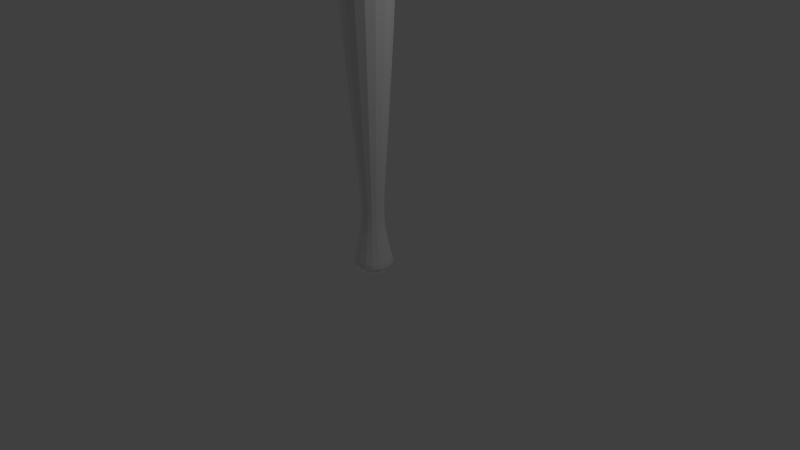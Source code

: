 # Source: BaseballBat.blend  (saved by Blender 2.73.0; exported with 4.5.12 LTS)
import bpy
from mathutils import Matrix  # noqa: F401  (used for matrix-valued properties, if any)

bpy.ops.wm.read_factory_settings(use_empty=True)
scene = bpy.context.scene
scene.name = 'Scene'

# ---- collections
col_collection_1 = bpy.data.collections.new('Collection 1'); scene.collection.children.link(col_collection_1)

# ---- materials (node trees are filled in below, after node groups)
mat_material = bpy.data.materials.new('Material')
mat_material.alpha_threshold = 0.0
mat_material.use_transparent_shadow = False
mat_material.roughness = 0.5
mat_material.line_color = (0.0, 0.0, 0.0, 1.0)

# ---- material node trees

# ---- world
world_world = bpy.data.worlds.new('World'); scene.world = world_world
world_world.color = (0.05088, 0.05088, 0.05088)
world_world.use_sun_shadow = False
world_world.sun_shadow_jitter_overblur = 0.0
world_world.cycles.sampling_method = 'MANUAL'
world_world.cycles.sample_map_resolution = 256

# ---- cameras
cam_camera = bpy.data.cameras.new('Camera')
cam_camera.clip_end = 100.0
cam_camera.lens = 35.0
cam_camera.sensor_width = 32.0
cam_camera.sensor_height = 18.0
cam_camera.ortho_scale = 7.314
cam_camera.dof.focus_distance = 0.0
cam_camera.dof.aperture_fstop = 128.0

# ---- lights
light_lamp_003 = bpy.data.lights.new('Lamp.003', 'POINT')
light_lamp_003.transmission_factor = 0.0
light_lamp_003.cutoff_distance = 30.0
light_lamp_003.energy = 100.0
light_lamp_003.shadow_buffer_clip_start = 1.001
light_lamp_003.shadow_soft_size = 0.1
light_lamp_003.shadow_maximum_resolution = 0.006
light_lamp_003.use_absolute_resolution = True
light_lamp_003.cycles.use_multiple_importance_sampling = False
light_lamp_002 = bpy.data.lights.new('Lamp.002', 'POINT')
light_lamp_002.transmission_factor = 0.0
light_lamp_002.cutoff_distance = 30.0
light_lamp_002.energy = 100.0
light_lamp_002.shadow_buffer_clip_start = 1.001
light_lamp_002.shadow_soft_size = 0.1
light_lamp_002.shadow_maximum_resolution = 0.006
light_lamp_002.use_absolute_resolution = True
light_lamp_002.cycles.use_multiple_importance_sampling = False
light_lamp_001 = bpy.data.lights.new('Lamp.001', 'POINT')
light_lamp_001.transmission_factor = 0.0
light_lamp_001.cutoff_distance = 30.0
light_lamp_001.energy = 100.0
light_lamp_001.shadow_buffer_clip_start = 1.001
light_lamp_001.shadow_soft_size = 0.1
light_lamp_001.shadow_maximum_resolution = 0.006
light_lamp_001.use_absolute_resolution = True
light_lamp_001.cycles.use_multiple_importance_sampling = False
light_lamp = bpy.data.lights.new('Lamp', 'POINT')
light_lamp.transmission_factor = 0.0
light_lamp.cutoff_distance = 30.0
light_lamp.energy = 100.0
light_lamp.shadow_buffer_clip_start = 1.001
light_lamp.shadow_soft_size = 0.1
light_lamp.shadow_maximum_resolution = 0.006
light_lamp.use_absolute_resolution = True
light_lamp.cycles.use_multiple_importance_sampling = False

# ---- meshes
me_cube = bpy.data.meshes.new('Cube')
me_cube.from_pydata([(-1.164e-08, 4.47e-08, -0.6496), (0.2359, -1.118e-08, -0.6272), (-4.843e-08, -0.2359, -0.6272), (-0.2359, 8.196e-08, -0.6272), (2.235e-08, 0.2359, -0.6272), (0.218, 0.218, -0.6062), (0.218, -0.218, -0.6062), (-0.218, -0.218, -0.6062), (-0.218, 0.218, -0.6062), (-0.4597, 5.588e-09, 0.3895), (-0.4878, 7.451e-09, 0.2176), (-0.4291, -0.1839, 0.3895), (-0.4325, 3.725e-09, 0.5673), (-0.4291, 0.1839, 0.3895), (-0.4553, 0.1951, 0.2176), (-0.4553, -0.1951, 0.2176), (-0.4037, -0.173, 0.5673), (-0.4037, 0.173, 0.5673), (0.5622, -2.244e-07, -0.3043), (0.5242, 0.224, -0.302), (0.5506, -2.868e-07, -0.134), (0.5242, -0.224, -0.302), (0.5283, -1.527e-07, -0.4496), (0.4909, 0.208, -0.4404), (0.5139, 0.2202, -0.134), (0.5139, -0.2202, -0.134), (0.4909, -0.208, -0.4404), (-1.874e-07, -0.5622, -0.3043), (0.224, -0.5242, -0.302), (-2.272e-07, -0.5506, -0.134), (-0.224, -0.5242, -0.302), (-1.416e-07, -0.5283, -0.4496), (0.208, -0.4909, -0.4404), (0.2202, -0.5139, -0.134), (-0.2202, -0.5139, -0.134), (-0.208, -0.4909, -0.4404), (-0.5622, 7.683e-08, -0.3043), (-0.5242, -0.224, -0.302), (-0.5506, 4.47e-08, -0.134), (-0.5242, 0.224, -0.302), (-0.5283, 9.686e-08, -0.4496), (-0.4909, -0.208, -0.4404), (-0.5139, -0.2202, -0.134), (-0.5139, 0.2202, -0.134), (-0.4909, 0.208, -0.4404), (7.439e-08, 0.5622, -0.3043), (0.224, 0.5242, -0.302), (7.078e-08, 0.5283, -0.4496), (-0.224, 0.5242, -0.302), (7.451e-08, 0.5506, -0.134), (0.2202, 0.5139, -0.134), (0.208, 0.4909, -0.4404), (-0.208, 0.4909, -0.4404), (-0.2202, 0.5139, -0.134), (-0.5014, -8.382e-09, 5.449), (-0.4635, -1.118e-08, 4.715), (-0.4679, -0.2005, 5.449), (-0.5389, -3.725e-09, 6.187), (-0.4679, 0.2005, 5.449), (-0.4326, 0.1854, 4.715), (-0.4326, -0.1854, 4.715), (-0.503, -0.2156, 6.187), (-0.503, 0.2156, 6.187), (-2.645e-07, -0.4597, 0.3895), (-2.645e-07, -0.4878, 0.2176), (0.1839, -0.4291, 0.3895), (-2.57e-07, -0.4325, 0.5673), (-0.1839, -0.4291, 0.3895), (-0.1951, -0.4553, 0.2176), (0.1951, -0.4553, 0.2176), (0.173, -0.4037, 0.5673), (-0.173, -0.4037, 0.5673), (7.078e-08, 0.4597, 0.3895), (7.451e-08, 0.4878, 0.2176), (-0.1839, 0.4291, 0.3895), (6.333e-08, 0.4325, 0.5673), (0.1839, 0.4291, 0.3895), (0.1951, 0.4553, 0.2176), (-0.1951, 0.4553, 0.2176), (-0.173, 0.4037, 0.5673), (0.173, 0.4037, 0.5673), (0.4597, -3.586e-07, 0.3895), (0.4878, -3.576e-07, 0.2176), (0.4291, 0.1839, 0.3895), (0.4325, -3.502e-07, 0.5673), (0.4291, -0.1839, 0.3895), (0.4553, -0.1951, 0.2176), (0.4553, 0.1951, 0.2176), (0.4037, 0.173, 0.5673), (0.4037, -0.173, 0.5673), (-0.803, 1.695e-07, 12.24), (-0.7596, 1.416e-07, 11.02), (-0.7494, -0.3212, 12.24), (-0.8425, 1.863e-07, 13.48), (-0.7494, 0.3212, 12.24), (-0.7089, 0.3038, 11.02), (-0.7089, -0.3038, 11.02), (-0.7864, -0.337, 13.48), (-0.7864, 0.337, 13.48), (-2.729e-07, -0.5014, 5.449), (-2.57e-07, -0.4635, 4.715), (0.2005, -0.4679, 5.449), (-2.943e-07, -0.5389, 6.187), (-0.2005, -0.4679, 5.449), (-0.1854, -0.4326, 4.715), (0.1854, -0.4326, 4.715), (0.2156, -0.503, 6.187), (-0.2156, -0.503, 6.187), (1.015e-07, 0.5014, 5.449), (9.313e-08, 0.4635, 4.715), (-0.2005, 0.4679, 5.449), (1.043e-07, 0.5389, 6.187), (0.2005, 0.4679, 5.449), (0.1854, 0.4326, 4.715), (-0.1854, 0.4326, 4.715), (-0.2156, 0.503, 6.187), (0.2156, 0.503, 6.187), (0.5014, -4.014e-07, 5.449), (0.4635, -3.725e-07, 4.715), (0.4679, 0.2005, 5.449), (0.5389, -4.284e-07, 6.187), (0.4679, -0.2005, 5.449), (0.4326, -0.1854, 4.715), (0.4326, 0.1854, 4.715), (0.503, 0.2156, 6.187), (0.503, -0.2156, 6.187), (-0.9004, 2.086e-07, 16.44), (-0.8927, 2.086e-07, 15.62), (-0.8403, -0.3601, 16.44), (-0.8984, 2.086e-07, 17.15), (-0.8403, 0.3601, 16.44), (-0.8331, 0.3571, 15.62), (-0.8331, -0.3571, 15.62), (-0.8385, -0.3594, 17.15), (-0.8385, 0.3594, 17.15), (-4.34e-07, -0.803, 12.24), (-4.172e-07, -0.7596, 11.02), (0.3212, -0.7494, 12.24), (-4.545e-07, -0.8425, 13.48), (-0.3212, -0.7494, 12.24), (-0.3038, -0.7089, 11.02), (0.3038, -0.7089, 11.02), (0.337, -0.7864, 13.48), (-0.337, -0.7864, 13.48), (1.956e-07, 0.803, 12.24), (1.863e-07, 0.7596, 11.02), (-0.3212, 0.7494, 12.24), (2.086e-07, 0.8425, 13.48), (0.3212, 0.7494, 12.24), (0.3038, 0.7089, 11.02), (-0.3038, 0.7089, 11.02), (-0.337, 0.7864, 13.48), (0.337, 0.7864, 13.48), (0.803, -5.681e-07, 12.24), (0.7596, -5.439e-07, 11.02), (0.7494, 0.3212, 12.24), (0.8425, -5.96e-07, 13.48), (0.7494, -0.3212, 12.24), (0.7089, -0.3038, 11.02), (0.7089, 0.3038, 11.02), (0.7864, 0.337, 13.48), (0.7864, -0.337, 13.48), (-0.846, 1.844e-07, 18.74), (-0.8713, 2.012e-07, 18.29), (-0.7896, -0.3384, 18.74), (-0.8108, 1.639e-07, 19.12), (-0.7896, 0.3384, 18.74), (-0.8132, 0.3485, 18.29), (-0.8132, -0.3485, 18.29), (-0.7567, -0.3243, 19.12), (-0.7567, 0.3243, 19.12), (-4.731e-07, -0.9004, 16.44), (-4.768e-07, -0.8927, 15.62), (0.3601, -0.8403, 16.44), (-4.768e-07, -0.8984, 17.15), (-0.3601, -0.8403, 16.44), (-0.3571, -0.8331, 15.62), (0.3571, -0.8331, 15.62), (0.3594, -0.8385, 17.15), (-0.3594, -0.8385, 17.15), (2.366e-07, 0.9004, 16.44), (2.384e-07, 0.8927, 15.62), (-0.3601, 0.8403, 16.44), (2.459e-07, 0.8984, 17.15), (0.3601, 0.8403, 16.44), (0.3571, 0.8331, 15.62), (-0.3571, 0.8331, 15.62), (-0.3594, 0.8385, 17.15), (0.3594, 0.8385, 17.15), (0.9004, -6.24e-07, 16.44), (0.8927, -6.258e-07, 15.62), (0.8403, 0.3601, 16.44), (0.8984, -6.184e-07, 17.15), (0.8403, -0.3601, 16.44), (0.8331, -0.3571, 15.62), (0.8331, 0.3571, 15.62), (0.8385, 0.3594, 17.15), (0.8385, -0.3594, 17.15), (-0.6251, 8.754e-08, 19.71), (-0.7041, 1.118e-07, 19.6), (-0.5841, -0.2511, 19.71), (-0.5208, 4.47e-08, 19.78), (-0.5841, 0.2511, 19.71), (-0.6572, 0.2816, 19.6), (-0.6572, -0.2816, 19.6), (-0.4889, -0.2126, 19.77), (-0.4889, 0.2126, 19.77), (-4.508e-07, -0.846, 18.74), (-4.694e-07, -0.8713, 18.29), (0.3384, -0.7896, 18.74), (-4.396e-07, -0.8108, 19.12), (-0.3384, -0.7896, 18.74), (-0.3485, -0.8132, 18.29), (0.3485, -0.8132, 18.29), (0.3243, -0.7567, 19.12), (-0.3243, -0.7567, 19.12), (2.254e-07, 0.846, 18.74), (2.31e-07, 0.8713, 18.29), (-0.3384, 0.7896, 18.74), (2.161e-07, 0.8108, 19.12), (0.3384, 0.7896, 18.74), (0.3485, 0.8132, 18.29), (-0.3485, 0.8132, 18.29), (-0.3243, 0.7567, 19.12), (0.3243, 0.7567, 19.12), (0.846, -5.998e-07, 18.74), (0.8713, -6.035e-07, 18.29), (0.7896, 0.3384, 18.74), (0.8108, -5.886e-07, 19.12), (0.7896, -0.3384, 18.74), (0.8132, -0.3485, 18.29), (0.8132, 0.3485, 18.29), (0.7567, 0.3243, 19.12), (0.7567, -0.3243, 19.12), (-1.052e-07, -2.109e-07, 19.83), (-2.98e-08, 0.202, 19.83), (-0.202, -1.08e-07, 19.83), (-1.825e-07, -0.202, 19.83), (0.202, -3.129e-07, 19.83), (0.1913, 0.1913, 19.82), (-0.1914, 0.1913, 19.82), (-0.1914, -0.1914, 19.82), (0.1913, -0.1914, 19.82), (-3.52e-07, -0.6251, 19.71), (-3.874e-07, -0.7041, 19.6), (0.2511, -0.5841, 19.71), (-3.092e-07, -0.5208, 19.78), (-0.2511, -0.5841, 19.71), (-0.2816, -0.6572, 19.6), (0.2816, -0.6572, 19.6), (0.2126, -0.4889, 19.77), (-0.2126, -0.4889, 19.77), (1.397e-07, 0.6251, 19.71), (1.714e-07, 0.7041, 19.6), (-0.2511, 0.5841, 19.71), (9.313e-08, 0.5208, 19.78), (0.2511, 0.5841, 19.71), (0.2816, 0.6572, 19.6), (-0.2816, 0.6572, 19.6), (-0.2126, 0.4889, 19.77), (0.2126, 0.4889, 19.77), (0.6251, -5.066e-07, 19.71), (0.7041, -5.364e-07, 19.6), (0.5841, 0.2511, 19.71), (0.5208, -4.657e-07, 19.78), (0.5841, -0.2511, 19.71), (0.6572, -0.2816, 19.6), (0.6572, 0.2816, 19.6), (0.4889, 0.2126, 19.77), (0.4889, -0.2126, 19.77), (0.3593, -3.194e-07, 2.795), (0.3371, -3.092e-07, 2.287), (0.3354, 0.1437, 2.795), (0.3902, -3.316e-07, 3.372), (0.3354, -0.1437, 2.795), (0.3146, -0.1348, 2.287), (0.3146, 0.1348, 2.287), (0.3642, 0.1561, 3.372), (0.3642, -0.1561, 3.372), (4.284e-08, 0.3593, 2.795), (2.608e-08, 0.3371, 2.287), (-0.1437, 0.3354, 2.795), (6.706e-08, 0.3902, 3.372), (0.1437, 0.3354, 2.795), (0.1348, 0.3146, 2.287), (-0.1348, 0.3146, 2.287), (-0.1561, 0.3642, 3.372), (0.1561, 0.3642, 3.372), (-2.151e-07, -0.3593, 2.795), (-2.161e-07, -0.3371, 2.287), (0.1437, -0.3354, 2.795), (-2.272e-07, -0.3902, 3.372), (-0.1437, -0.3354, 2.795), (-0.1348, -0.3146, 2.287), (0.1348, -0.3146, 2.287), (0.1561, -0.3642, 3.372), (-0.1561, -0.3642, 3.372), (-0.3593, -3.073e-08, 2.795), (-0.3371, -4.098e-08, 2.287), (-0.3354, -0.1437, 2.795), (-0.3902, -1.863e-08, 3.372), (-0.3354, 0.1437, 2.795), (-0.3146, 0.1348, 2.287), (-0.3146, -0.1348, 2.287), (-0.3642, -0.1561, 3.372), (-0.3642, 0.1561, 3.372), (-0.3514, -2.328e-08, 1.208), (-0.3767, -1.49e-08, 0.9659), (-0.328, -0.1406, 1.208), (-0.3335, -4.098e-08, 1.499), (-0.328, 0.1406, 1.208), (-0.3516, 0.1507, 0.9659), (-0.3516, -0.1507, 0.9659), (-0.3112, -0.1334, 1.499), (-0.3112, 0.1334, 1.499), (-2.291e-07, -0.3514, 1.208), (-2.421e-07, -0.3767, 0.9659), (0.1406, -0.328, 1.208), (-2.235e-07, -0.3335, 1.499), (-0.1406, -0.328, 1.208), (-0.1507, -0.3516, 0.9659), (0.1507, -0.3516, 0.9659), (0.1334, -0.3112, 1.499), (-0.1334, -0.3112, 1.499), (2.887e-08, 0.3514, 1.208), (4.098e-08, 0.3767, 0.9659), (-0.1406, 0.328, 1.208), (1.863e-08, 0.3335, 1.499), (0.1406, 0.328, 1.208), (0.1507, 0.3516, 0.9659), (-0.1507, 0.3516, 0.9659), (-0.1334, 0.3112, 1.499), (0.1334, 0.3112, 1.499), (0.3514, -3.148e-07, 1.208), (0.3767, -3.241e-07, 0.9659), (0.328, 0.1406, 1.208), (0.3335, -3.055e-07, 1.499), (0.328, -0.1406, 1.208), (0.3516, -0.1507, 0.9659), (0.3516, 0.1507, 0.9659), (0.3112, 0.1334, 1.499), (0.3112, -0.1334, 1.499), (0.6432, -4.917e-07, 8.248), (0.6094, -4.694e-07, 7.568), (0.6003, 0.2573, 8.248), (0.6784, -5.141e-07, 9.007), (0.6003, -0.2573, 8.248), (0.5688, -0.2438, 7.568), (0.5688, 0.2438, 7.568), (0.6331, 0.2713, 9.007), (0.6331, -0.2713, 9.007), (1.36e-07, 0.6432, 8.248), (1.192e-07, 0.6094, 7.568), (-0.2573, 0.6003, 8.248), (1.565e-07, 0.6784, 9.007), (0.2573, 0.6003, 8.248), (0.2438, 0.5688, 7.568), (-0.2438, 0.5688, 7.568), (-0.2713, 0.6331, 9.007), (0.2713, 0.6331, 9.007), (-3.576e-07, -0.6432, 8.248), (-3.353e-07, -0.6094, 7.568), (0.2573, -0.6003, 8.248), (-3.725e-07, -0.6784, 9.007), (-0.2573, -0.6003, 8.248), (-0.2438, -0.5688, 7.568), (0.2438, -0.5688, 7.568), (0.2713, -0.6331, 9.007), (-0.2713, -0.6331, 9.007), (-0.6432, 5.402e-08, 8.248), (-0.6094, 2.98e-08, 7.568), (-0.6003, -0.2573, 8.248), (-0.6784, 8.196e-08, 9.007), (-0.6003, 0.2573, 8.248), (-0.5688, 0.2438, 7.568), (-0.5688, -0.2438, 7.568), (-0.6331, -0.2713, 9.007), (-0.6331, 0.2713, 9.007), (0.3952, 0.1976, -0.5437), (0.4269, -8.009e-08, -0.5604), (0.3952, -0.1976, -0.5437), (0.1976, 0.3952, -0.5437), (5.215e-08, 0.4269, -0.5604), (-0.1976, 0.3952, -0.5437), (0.3828, 0.3828, -0.4312), (0.4111, 0.4111, -0.2997), (0.4038, 0.4038, -0.134), (0.1976, -0.3952, -0.5437), (-9.406e-08, -0.4269, -0.5604), (-0.1976, -0.3952, -0.5437), (0.3828, -0.3828, -0.4312), (0.4111, -0.4111, -0.2997), (0.4038, -0.4038, -0.134), (-0.3952, -0.1976, -0.5437), (-0.4269, 1.062e-07, -0.5604), (-0.3952, 0.1976, -0.5437), (-0.3828, -0.3828, -0.4312), (-0.4111, -0.4111, -0.2997), (-0.4038, -0.4038, -0.134), (-0.3828, 0.3828, -0.4312), (-0.4111, 0.4111, -0.2997), (-0.4038, 0.4038, -0.134), (0.4832, 0.2071, 0.04518), (0.5177, -3.367e-07, 0.04518), (0.4832, -0.2071, 0.04518), (0.2071, 0.4832, 0.04518), (7.59e-08, 0.5177, 0.04518), (-0.2071, 0.4832, 0.04518), (0.2071, -0.4832, 0.04518), (-2.533e-07, -0.5177, 0.04518), (-0.2071, -0.4832, 0.04518), (-0.4832, -0.2071, 0.04518), (-0.5177, 1.863e-08, 0.04518), (-0.4832, 0.2071, 0.04518), (0.3782, 0.1621, 0.7574), (0.4052, -3.371e-07, 0.7574), (0.3782, -0.1621, 0.7574), (0.1621, 0.3782, 0.7574), (5.495e-08, 0.4052, 0.7574), (-0.1621, 0.3782, 0.7574), (0.1621, -0.3782, 0.7574), (-2.515e-07, -0.4052, 0.7574), (-0.1621, -0.3782, 0.7574), (-0.3782, -0.1621, 0.7574), (-0.4052, -9.313e-10, 0.7574), (-0.3782, 0.1621, 0.7574), (-0.3172, 0.3172, 0.5673), (-0.3371, 0.3371, 0.3895), (-0.3577, 0.3577, 0.2176), (-0.3577, -0.3577, 0.2176), (-0.3371, -0.3371, 0.3895), (-0.3172, -0.3172, 0.5673), (0.3577, -0.3577, 0.2176), (0.3371, -0.3371, 0.3895), (0.3172, -0.3172, 0.5673), (0.3172, 0.3172, 0.5673), (0.3371, 0.3371, 0.3895), (0.3577, 0.3577, 0.2176), (0.5368, 0.2301, 6.903), (0.5752, -4.489e-07, 6.903), (0.5368, -0.2301, 6.903), (0.2301, 0.5368, 6.903), (1.136e-07, 0.5752, 6.903), (-0.2301, 0.5368, 6.903), (0.2301, -0.5368, 6.903), (-3.139e-07, -0.5752, 6.903), (-0.2301, -0.5368, 6.903), (-0.5368, -0.2301, 6.903), (-0.5752, 1.024e-08, 6.903), (-0.5368, 0.2301, 6.903), (-0.2445, 0.2445, 1.499), (-0.2577, 0.2577, 1.208), (-0.2763, 0.2763, 0.9659), (-0.3399, -0.3399, 4.715), (-0.3677, -0.3677, 5.449), (-0.3952, -0.3952, 6.187), (0.3399, -0.3399, 4.715), (0.3677, -0.3677, 5.449), (0.3952, -0.3952, 6.187), (0.2445, 0.2445, 1.499), (0.2577, 0.2577, 1.208), (0.2763, 0.2763, 0.9659), (0.8156, 0.3495, 14.64), (0.8739, -6.109e-07, 14.64), (0.8156, -0.3495, 14.64), (0.3495, 0.8156, 14.64), (2.263e-07, 0.8739, 14.64), (-0.3495, 0.8156, 14.64), (0.3495, -0.8156, 14.64), (-4.703e-07, -0.8739, 14.64), (-0.3495, -0.8156, 14.64), (-0.8156, -0.3495, 14.64), (-0.8739, 1.984e-07, 14.64), (-0.8156, 0.3495, 14.64), (-0.4975, 0.4975, 9.007), (-0.4717, 0.4717, 8.248), (-0.4469, 0.4469, 7.568), (-0.557, -0.557, 11.02), (-0.5888, -0.5888, 12.24), (-0.6178, -0.6178, 13.48), (0.557, -0.557, 11.02), (0.5888, -0.5888, 12.24), (0.6178, -0.6178, 13.48), (0.4975, 0.4975, 9.007), (0.4717, 0.4717, 8.248), (0.4469, 0.4469, 7.568), (0.829, 0.3553, 17.75), (0.8883, -6.109e-07, 17.75), (0.829, -0.3553, 17.75), (0.3553, 0.829, 17.75), (2.449e-07, 0.8883, 17.75), (-0.3553, 0.829, 17.75), (0.3553, -0.829, 17.75), (-4.75e-07, -0.8883, 17.75), (-0.3553, -0.829, 17.75), (-0.829, -0.3553, 17.75), (-0.8883, 2.03e-07, 17.75), (-0.829, 0.3553, 17.75), (-0.6588, 0.6588, 17.15), (-0.6603, 0.6603, 16.44), (-0.6546, 0.6546, 15.62), (-0.6546, -0.6546, 15.62), (-0.6603, -0.6603, 16.44), (-0.6588, -0.6588, 17.15), (0.6546, -0.6546, 15.62), (0.6603, -0.6603, 16.44), (0.6588, -0.6588, 17.15), (0.6588, 0.6588, 17.15), (0.6603, 0.6603, 16.44), (0.6546, 0.6546, 15.62), (0.7131, 0.3056, 19.4), (0.764, -5.607e-07, 19.4), (0.7131, -0.3056, 19.4), (0.3056, 0.7131, 19.4), (1.956e-07, 0.764, 19.4), (-0.3056, 0.7131, 19.4), (0.3056, -0.7131, 19.4), (-4.144e-07, -0.764, 19.4), (-0.3056, -0.7131, 19.4), (-0.7131, -0.3056, 19.4), (-0.764, 1.397e-07, 19.4), (-0.7131, 0.3056, 19.4), (-0.5946, 0.5946, 19.12), (-0.6204, 0.6204, 18.74), (-0.639, 0.639, 18.29), (-0.639, -0.639, 18.29), (-0.6204, -0.6204, 18.74), (-0.5946, -0.5946, 19.12), (0.639, -0.639, 18.29), (0.6204, -0.6204, 18.74), (0.5946, -0.5946, 19.12), (0.5946, 0.5946, 19.12), (0.6204, 0.6204, 18.74), (0.639, 0.639, 18.29), (0.3614, 0.186, 19.8), (0.3827, -3.995e-07, 19.81), (0.3614, -0.186, 19.8), (0.186, 0.3614, 19.8), (3.818e-08, 0.3827, 19.81), (-0.186, 0.3614, 19.8), (0.186, -0.3614, 19.8), (-2.533e-07, -0.3827, 19.81), (-0.186, -0.3614, 19.8), (-0.3614, -0.186, 19.8), (-0.3827, -1.583e-08, 19.81), (-0.3614, 0.186, 19.8), (-0.3879, 0.3879, 19.77), (-0.4599, 0.4599, 19.71), (-0.5163, 0.5163, 19.6), (-0.5163, -0.5163, 19.6), (-0.4599, -0.4599, 19.71), (-0.3879, -0.3879, 19.77), (0.5163, -0.5163, 19.6), (0.4599, -0.4599, 19.71), (0.3879, -0.3879, 19.77), (0.3879, 0.3879, 19.77), (0.4599, 0.4599, 19.71), (0.5163, 0.5163, 19.6), (-0.3952, 0.3952, 6.187), (-0.3677, 0.3677, 5.449), (-0.3399, 0.3399, 4.715), (-0.2472, -0.2472, 2.287), (-0.2635, -0.2635, 2.795), (-0.2861, -0.2861, 3.372), (0.2472, -0.2472, 2.287), (0.2635, -0.2635, 2.795), (0.2861, -0.2861, 3.372), (0.3952, 0.3952, 6.187), (0.3677, 0.3677, 5.449), (0.3399, 0.3399, 4.715), (0.3977, 0.1705, 4.014), (0.4261, -3.53e-07, 4.014), (0.3977, -0.1705, 4.014), (-0.1705, 0.3977, 4.014), (8.335e-08, 0.4261, 4.014), (0.1705, 0.3977, 4.014), (0.1705, -0.3977, 4.014), (-2.384e-07, -0.4261, 4.014), (-0.1705, -0.3977, 4.014), (-0.3977, -0.1705, 4.014), (-0.4261, -1.071e-08, 4.014), (-0.3977, 0.1705, 4.014), (-0.2861, 0.2861, 3.372), (-0.2635, 0.2635, 2.795), (-0.2472, 0.2472, 2.287), (0.2861, 0.2861, 3.372), (0.2635, 0.2635, 2.795), (0.2472, 0.2472, 2.287), (-0.2763, -0.2763, 0.9659), (-0.2577, -0.2577, 1.208), (-0.2445, -0.2445, 1.499), (0.2763, -0.2763, 0.9659), (0.2577, -0.2577, 1.208), (0.2445, -0.2445, 1.499), (-0.3055, -0.1309, 1.854), (-0.3273, -4.424e-08, 1.854), (-0.3055, 0.1309, 1.854), (0.1309, -0.3055, 1.854), (-2.161e-07, -0.3273, 1.854), (-0.1309, -0.3055, 1.854), (-0.1309, 0.3055, 1.854), (1.77e-08, 0.3273, 1.854), (0.1309, 0.3055, 1.854), (0.3055, 0.1309, 1.854), (0.3273, -3.041e-07, 1.854), (0.3055, -0.1309, 1.854), (-0.6178, 0.6178, 13.48), (-0.5888, 0.5888, 12.24), (-0.557, 0.557, 11.02), (-0.4469, -0.4469, 7.568), (-0.4717, -0.4717, 8.248), (-0.4975, -0.4975, 9.007), (0.4469, -0.4469, 7.568), (0.4717, -0.4717, 8.248), (0.4975, -0.4975, 9.007), (0.6178, 0.6178, 13.48), (0.5888, 0.5888, 12.24), (0.557, 0.557, 11.02), (0.6688, 0.2866, 9.909), (0.7166, -5.253e-07, 9.909), (0.6688, -0.2866, 9.909), (-0.2866, 0.6688, 9.909), (1.686e-07, 0.7166, 9.909), (0.2866, 0.6688, 9.909), (0.2866, -0.6688, 9.909), (-3.986e-07, -0.7166, 9.909), (-0.2866, -0.6688, 9.909), (-0.6688, -0.2866, 9.909), (-0.7166, 1.173e-07, 9.909), (-0.6688, 0.2866, 9.909), (0.3317, 0.3317, -0.5097), (0.3317, -0.3317, -0.5097), (-0.3317, -0.3317, -0.5097), (-0.3317, 0.3317, -0.5097), (0.3797, 0.3797, 0.04518), (0.3797, -0.3797, 0.04518), (-0.3797, -0.3797, 0.04518), (-0.3797, 0.3797, 0.04518), (0.2971, 0.2971, 0.7574), (0.2971, -0.2971, 0.7574), (-0.2971, -0.2971, 0.7574), (-0.2971, 0.2971, 0.7574), (0.4218, 0.4218, 6.903), (0.4218, -0.4218, 6.903), (-0.4218, -0.4218, 6.903), (-0.4218, 0.4218, 6.903), (0.6408, 0.6408, 14.64), (0.6408, -0.6408, 14.64), (-0.6408, -0.6408, 14.64), (-0.6408, 0.6408, 14.64), (0.6514, 0.6514, 17.75), (0.6514, -0.6514, 17.75), (-0.6514, -0.6514, 17.75), (-0.6514, 0.6514, 17.75), (0.5603, 0.5603, 19.4), (0.5603, -0.5603, 19.4), (-0.5603, -0.5603, 19.4), (-0.5603, 0.5603, 19.4), (0.3165, 0.3165, 19.79), (0.3165, -0.3165, 19.79), (-0.3165, -0.3165, 19.79), (-0.3165, 0.3165, 19.79), (-0.3125, 0.3125, 4.014), (-0.3125, -0.3125, 4.014), (0.3125, -0.3125, 4.014), (0.3125, 0.3125, 4.014), (-0.24, 0.24, 1.854), (0.24, 0.24, 1.854), (-0.24, -0.24, 1.854), (0.24, -0.24, 1.854), (-0.5255, 0.5255, 9.909), (-0.5255, -0.5255, 9.909), (0.5255, -0.5255, 9.909), (0.5255, 0.5255, 9.909)], [], [(0, 4, 5, 1), (1, 5, 378, 379), (4, 382, 381, 5), (5, 381, 630, 378), (0, 1, 6, 2), (2, 6, 387, 388), (1, 379, 380, 6), (6, 380, 631, 387), (0, 2, 7, 3), (3, 7, 393, 394), (2, 388, 389, 7), (7, 389, 632, 393), (0, 3, 8, 4), (4, 8, 383, 382), (3, 394, 395, 8), (8, 395, 633, 383), (9, 13, 14, 10), (10, 14, 413, 412), (13, 427, 428, 14), (14, 428, 637, 413), (9, 10, 15, 11), (11, 15, 429, 430), (10, 412, 411, 15), (15, 411, 636, 429), (9, 11, 16, 12), (12, 16, 423, 424), (11, 430, 431, 16), (16, 431, 640, 423), (9, 12, 17, 13), (13, 17, 426, 427), (12, 424, 425, 17), (17, 425, 641, 426), (18, 22, 23, 19), (19, 23, 384, 385), (22, 379, 378, 23), (23, 378, 630, 384), (18, 19, 24, 20), (20, 24, 402, 403), (19, 385, 386, 24), (24, 386, 634, 402), (18, 20, 25, 21), (21, 25, 392, 391), (20, 403, 404, 25), (25, 404, 635, 392), (18, 21, 26, 22), (22, 26, 380, 379), (21, 391, 390, 26), (26, 390, 631, 380), (27, 31, 32, 28), (28, 32, 390, 391), (31, 388, 387, 32), (32, 387, 631, 390), (27, 28, 33, 29), (29, 33, 408, 409), (28, 391, 392, 33), (33, 392, 635, 408), (27, 29, 34, 30), (30, 34, 398, 397), (29, 409, 410, 34), (34, 410, 636, 398), (27, 30, 35, 31), (31, 35, 389, 388), (30, 397, 396, 35), (35, 396, 632, 389), (36, 40, 41, 37), (37, 41, 396, 397), (40, 394, 393, 41), (41, 393, 632, 396), (36, 37, 42, 38), (38, 42, 411, 412), (37, 397, 398, 42), (42, 398, 636, 411), (36, 38, 43, 39), (39, 43, 401, 400), (38, 412, 413, 43), (43, 413, 637, 401), (36, 39, 44, 40), (40, 44, 395, 394), (39, 400, 399, 44), (44, 399, 633, 395), (45, 49, 50, 46), (46, 50, 386, 385), (49, 406, 405, 50), (50, 405, 634, 386), (45, 46, 51, 47), (47, 51, 381, 382), (46, 385, 384, 51), (51, 384, 630, 381), (45, 47, 52, 48), (48, 52, 399, 400), (47, 382, 383, 52), (52, 383, 633, 399), (45, 48, 53, 49), (49, 53, 407, 406), (48, 400, 401, 53), (53, 401, 637, 407), (54, 58, 59, 55), (55, 59, 581, 580), (58, 559, 560, 59), (59, 560, 662, 581), (54, 55, 60, 56), (56, 60, 453, 454), (55, 580, 579, 60), (60, 579, 663, 453), (54, 56, 61, 57), (57, 61, 447, 448), (56, 454, 455, 61), (61, 455, 644, 447), (54, 57, 62, 58), (58, 62, 558, 559), (57, 448, 449, 62), (62, 449, 645, 558), (63, 67, 68, 64), (64, 68, 410, 409), (67, 430, 429, 68), (68, 429, 636, 410), (63, 64, 69, 65), (65, 69, 432, 433), (64, 409, 408, 69), (69, 408, 635, 432), (63, 65, 70, 66), (66, 70, 420, 421), (65, 433, 434, 70), (70, 434, 639, 420), (63, 66, 71, 67), (67, 71, 431, 430), (66, 421, 422, 71), (71, 422, 640, 431), (72, 76, 77, 73), (73, 77, 405, 406), (76, 436, 437, 77), (77, 437, 634, 405), (72, 73, 78, 74), (74, 78, 428, 427), (73, 406, 407, 78), (78, 407, 637, 428), (72, 74, 79, 75), (75, 79, 419, 418), (74, 427, 426, 79), (79, 426, 641, 419), (72, 75, 80, 76), (76, 80, 435, 436), (75, 418, 417, 80), (80, 417, 638, 435), (81, 85, 86, 82), (82, 86, 404, 403), (85, 433, 432, 86), (86, 432, 635, 404), (81, 82, 87, 83), (83, 87, 437, 436), (82, 403, 402, 87), (87, 402, 634, 437), (81, 83, 88, 84), (84, 88, 414, 415), (83, 436, 435, 88), (88, 435, 638, 414), (81, 84, 89, 85), (85, 89, 434, 433), (84, 415, 416, 89), (89, 416, 639, 434), (90, 94, 95, 91), (91, 95, 629, 628), (94, 607, 608, 95), (95, 608, 670, 629), (90, 91, 96, 92), (92, 96, 477, 478), (91, 628, 627, 96), (96, 627, 671, 477), (90, 92, 97, 93), (93, 97, 471, 472), (92, 478, 479, 97), (97, 479, 648, 471), (90, 93, 98, 94), (94, 98, 606, 607), (93, 472, 473, 98), (98, 473, 649, 606), (99, 103, 104, 100), (100, 104, 578, 577), (103, 454, 453, 104), (104, 453, 663, 578), (99, 100, 105, 101), (101, 105, 456, 457), (100, 577, 576, 105), (105, 576, 664, 456), (99, 101, 106, 102), (102, 106, 444, 445), (101, 457, 458, 106), (106, 458, 643, 444), (99, 102, 107, 103), (103, 107, 455, 454), (102, 445, 446, 107), (107, 446, 644, 455), (108, 112, 113, 109), (109, 113, 575, 574), (112, 568, 569, 113), (113, 569, 665, 575), (108, 109, 114, 110), (110, 114, 560, 559), (109, 574, 573, 114), (114, 573, 662, 560), (108, 110, 115, 111), (111, 115, 443, 442), (110, 559, 558, 115), (115, 558, 645, 443), (108, 111, 116, 112), (112, 116, 567, 568), (111, 442, 441, 116), (116, 441, 642, 567), (117, 121, 122, 118), (118, 122, 572, 571), (121, 457, 456, 122), (122, 456, 664, 572), (117, 118, 123, 119), (119, 123, 569, 568), (118, 571, 570, 123), (123, 570, 665, 569), (117, 119, 124, 120), (120, 124, 438, 439), (119, 568, 567, 124), (124, 567, 642, 438), (117, 120, 125, 121), (121, 125, 458, 457), (120, 439, 440, 125), (125, 440, 643, 458), (126, 130, 131, 127), (127, 131, 473, 472), (130, 499, 500, 131), (131, 500, 649, 473), (126, 127, 132, 128), (128, 132, 501, 502), (127, 472, 471, 132), (132, 471, 648, 501), (126, 128, 133, 129), (129, 133, 495, 496), (128, 502, 503, 133), (133, 503, 652, 495), (126, 129, 134, 130), (130, 134, 498, 499), (129, 496, 497, 134), (134, 497, 653, 498), (135, 139, 140, 136), (136, 140, 626, 625), (139, 478, 477, 140), (140, 477, 671, 626), (135, 136, 141, 137), (137, 141, 480, 481), (136, 625, 624, 141), (141, 624, 672, 480), (135, 137, 142, 138), (138, 142, 468, 469), (137, 481, 482, 142), (142, 482, 647, 468), (135, 138, 143, 139), (139, 143, 479, 478), (138, 469, 470, 143), (143, 470, 648, 479), (144, 148, 149, 145), (145, 149, 623, 622), (148, 616, 617, 149), (149, 617, 673, 623), (144, 145, 150, 146), (146, 150, 608, 607), (145, 622, 621, 150), (150, 621, 670, 608), (144, 146, 151, 147), (147, 151, 467, 466), (146, 607, 606, 151), (151, 606, 649, 467), (144, 147, 152, 148), (148, 152, 615, 616), (147, 466, 465, 152), (152, 465, 646, 615), (153, 157, 158, 154), (154, 158, 620, 619), (157, 481, 480, 158), (158, 480, 672, 620), (153, 154, 159, 155), (155, 159, 617, 616), (154, 619, 618, 159), (159, 618, 673, 617), (153, 155, 160, 156), (156, 160, 462, 463), (155, 616, 615, 160), (160, 615, 646, 462), (153, 156, 161, 157), (157, 161, 482, 481), (156, 463, 464, 161), (161, 464, 647, 482), (162, 166, 167, 163), (163, 167, 497, 496), (166, 523, 524, 167), (167, 524, 653, 497), (162, 163, 168, 164), (164, 168, 525, 526), (163, 496, 495, 168), (168, 495, 652, 525), (162, 164, 169, 165), (165, 169, 519, 520), (164, 526, 527, 169), (169, 527, 656, 519), (162, 165, 170, 166), (166, 170, 522, 523), (165, 520, 521, 170), (170, 521, 657, 522), (171, 175, 176, 172), (172, 176, 470, 469), (175, 502, 501, 176), (176, 501, 648, 470), (171, 172, 177, 173), (173, 177, 504, 505), (172, 469, 468, 177), (177, 468, 647, 504), (171, 173, 178, 174), (174, 178, 492, 493), (173, 505, 506, 178), (178, 506, 651, 492), (171, 174, 179, 175), (175, 179, 503, 502), (174, 493, 494, 179), (179, 494, 652, 503), (180, 184, 185, 181), (181, 185, 465, 466), (184, 508, 509, 185), (185, 509, 646, 465), (180, 181, 186, 182), (182, 186, 500, 499), (181, 466, 467, 186), (186, 467, 649, 500), (180, 182, 187, 183), (183, 187, 491, 490), (182, 499, 498, 187), (187, 498, 653, 491), (180, 183, 188, 184), (184, 188, 507, 508), (183, 490, 489, 188), (188, 489, 650, 507), (189, 193, 194, 190), (190, 194, 464, 463), (193, 505, 504, 194), (194, 504, 647, 464), (189, 190, 195, 191), (191, 195, 509, 508), (190, 463, 462, 195), (195, 462, 646, 509), (189, 191, 196, 192), (192, 196, 486, 487), (191, 508, 507, 196), (196, 507, 650, 486), (189, 192, 197, 193), (193, 197, 506, 505), (192, 487, 488, 197), (197, 488, 651, 506), (198, 202, 203, 199), (199, 203, 521, 520), (202, 547, 548, 203), (203, 548, 657, 521), (198, 199, 204, 200), (200, 204, 549, 550), (199, 520, 519, 204), (204, 519, 656, 549), (198, 200, 205, 201), (201, 205, 543, 544), (200, 550, 551, 205), (205, 551, 660, 543), (198, 201, 206, 202), (202, 206, 546, 547), (201, 544, 545, 206), (206, 545, 661, 546), (207, 211, 212, 208), (208, 212, 494, 493), (211, 526, 525, 212), (212, 525, 652, 494), (207, 208, 213, 209), (209, 213, 528, 529), (208, 493, 492, 213), (213, 492, 651, 528), (207, 209, 214, 210), (210, 214, 516, 517), (209, 529, 530, 214), (214, 530, 655, 516), (207, 210, 215, 211), (211, 215, 527, 526), (210, 517, 518, 215), (215, 518, 656, 527), (216, 220, 221, 217), (217, 221, 489, 490), (220, 532, 533, 221), (221, 533, 650, 489), (216, 217, 222, 218), (218, 222, 524, 523), (217, 490, 491, 222), (222, 491, 653, 524), (216, 218, 223, 219), (219, 223, 515, 514), (218, 523, 522, 223), (223, 522, 657, 515), (216, 219, 224, 220), (220, 224, 531, 532), (219, 514, 513, 224), (224, 513, 654, 531), (225, 229, 230, 226), (226, 230, 488, 487), (229, 529, 528, 230), (230, 528, 651, 488), (225, 226, 231, 227), (227, 231, 533, 532), (226, 487, 486, 231), (231, 486, 650, 533), (225, 227, 232, 228), (228, 232, 510, 511), (227, 532, 531, 232), (232, 531, 654, 510), (225, 228, 233, 229), (229, 233, 530, 529), (228, 511, 512, 233), (233, 512, 655, 530), (234, 238, 239, 235), (235, 239, 537, 538), (238, 535, 534, 239), (239, 534, 658, 537), (234, 235, 240, 236), (236, 240, 545, 544), (235, 538, 539, 240), (240, 539, 661, 545), (234, 236, 241, 237), (237, 241, 542, 541), (236, 544, 543, 241), (241, 543, 660, 542), (234, 237, 242, 238), (238, 242, 536, 535), (237, 541, 540, 242), (242, 540, 659, 536), (243, 247, 248, 244), (244, 248, 518, 517), (247, 550, 549, 248), (248, 549, 656, 518), (243, 244, 249, 245), (245, 249, 552, 553), (244, 517, 516, 249), (249, 516, 655, 552), (243, 245, 250, 246), (246, 250, 540, 541), (245, 553, 554, 250), (250, 554, 659, 540), (243, 246, 251, 247), (247, 251, 551, 550), (246, 541, 542, 251), (251, 542, 660, 551), (252, 256, 257, 253), (253, 257, 513, 514), (256, 556, 557, 257), (257, 557, 654, 513), (252, 253, 258, 254), (254, 258, 548, 547), (253, 514, 515, 258), (258, 515, 657, 548), (252, 254, 259, 255), (255, 259, 539, 538), (254, 547, 546, 259), (259, 546, 661, 539), (252, 255, 260, 256), (256, 260, 555, 556), (255, 538, 537, 260), (260, 537, 658, 555), (261, 265, 266, 262), (262, 266, 512, 511), (265, 553, 552, 266), (266, 552, 655, 512), (261, 262, 267, 263), (263, 267, 557, 556), (262, 511, 510, 267), (267, 510, 654, 557), (261, 263, 268, 264), (264, 268, 534, 535), (263, 556, 555, 268), (268, 555, 658, 534), (261, 264, 269, 265), (265, 269, 554, 553), (264, 535, 536, 269), (269, 536, 659, 554), (270, 274, 275, 271), (271, 275, 605, 604), (274, 565, 564, 275), (275, 564, 669, 605), (270, 271, 276, 272), (272, 276, 587, 586), (271, 604, 603, 276), (276, 603, 667, 587), (270, 272, 277, 273), (273, 277, 570, 571), (272, 586, 585, 277), (277, 585, 665, 570), (270, 273, 278, 274), (274, 278, 566, 565), (273, 571, 572, 278), (278, 572, 664, 566), (279, 283, 284, 280), (280, 284, 602, 601), (283, 586, 587, 284), (284, 587, 667, 602), (279, 280, 285, 281), (281, 285, 584, 583), (280, 601, 600, 285), (285, 600, 666, 584), (279, 281, 286, 282), (282, 286, 573, 574), (281, 583, 582, 286), (286, 582, 662, 573), (279, 282, 287, 283), (283, 287, 585, 586), (282, 574, 575, 287), (287, 575, 665, 585), (288, 292, 293, 289), (289, 293, 599, 598), (292, 562, 561, 293), (293, 561, 668, 599), (288, 289, 294, 290), (290, 294, 564, 565), (289, 598, 597, 294), (294, 597, 669, 564), (288, 290, 295, 291), (291, 295, 576, 577), (290, 565, 566, 295), (295, 566, 664, 576), (288, 291, 296, 292), (292, 296, 563, 562), (291, 577, 578, 296), (296, 578, 663, 563), (297, 301, 302, 298), (298, 302, 596, 595), (301, 583, 584, 302), (302, 584, 666, 596), (297, 298, 303, 299), (299, 303, 561, 562), (298, 595, 594, 303), (303, 594, 668, 561), (297, 299, 304, 300), (300, 304, 579, 580), (299, 562, 563, 304), (304, 563, 663, 579), (297, 300, 305, 301), (301, 305, 582, 583), (300, 580, 581, 305), (305, 581, 662, 582), (306, 310, 311, 307), (307, 311, 425, 424), (310, 451, 452, 311), (311, 452, 641, 425), (306, 307, 312, 308), (308, 312, 588, 589), (307, 424, 423, 312), (312, 423, 640, 588), (306, 308, 313, 309), (309, 313, 594, 595), (308, 589, 590, 313), (313, 590, 668, 594), (306, 309, 314, 310), (310, 314, 450, 451), (309, 595, 596, 314), (314, 596, 666, 450), (315, 319, 320, 316), (316, 320, 422, 421), (319, 589, 588, 320), (320, 588, 640, 422), (315, 316, 321, 317), (317, 321, 591, 592), (316, 421, 420, 321), (321, 420, 639, 591), (315, 317, 322, 318), (318, 322, 597, 598), (317, 592, 593, 322), (322, 593, 669, 597), (315, 318, 323, 319), (319, 323, 590, 589), (318, 598, 599, 323), (323, 599, 668, 590), (324, 328, 329, 325), (325, 329, 417, 418), (328, 460, 461, 329), (329, 461, 638, 417), (324, 325, 330, 326), (326, 330, 452, 451), (325, 418, 419, 330), (330, 419, 641, 452), (324, 326, 331, 327), (327, 331, 600, 601), (326, 451, 450, 331), (331, 450, 666, 600), (324, 327, 332, 328), (328, 332, 459, 460), (327, 601, 602, 332), (332, 602, 667, 459), (333, 337, 338, 334), (334, 338, 416, 415), (337, 592, 591, 338), (338, 591, 639, 416), (333, 334, 339, 335), (335, 339, 461, 460), (334, 415, 414, 339), (339, 414, 638, 461), (333, 335, 340, 336), (336, 340, 603, 604), (335, 460, 459, 340), (340, 459, 667, 603), (333, 336, 341, 337), (337, 341, 593, 592), (336, 604, 605, 341), (341, 605, 669, 593), (342, 346, 347, 343), (343, 347, 440, 439), (346, 613, 612, 347), (347, 612, 643, 440), (342, 343, 348, 344), (344, 348, 485, 484), (343, 439, 438, 348), (348, 438, 642, 485), (342, 344, 349, 345), (345, 349, 618, 619), (344, 484, 483, 349), (349, 483, 673, 618), (342, 345, 350, 346), (346, 350, 614, 613), (345, 619, 620, 350), (350, 620, 672, 614), (351, 355, 356, 352), (352, 356, 441, 442), (355, 484, 485, 356), (356, 485, 642, 441), (351, 352, 357, 353), (353, 357, 476, 475), (352, 442, 443, 357), (357, 443, 645, 476), (351, 353, 358, 354), (354, 358, 621, 622), (353, 475, 474, 358), (358, 474, 670, 621), (351, 354, 359, 355), (355, 359, 483, 484), (354, 622, 623, 359), (359, 623, 673, 483), (360, 364, 365, 361), (361, 365, 446, 445), (364, 610, 609, 365), (365, 609, 644, 446), (360, 361, 366, 362), (362, 366, 612, 613), (361, 445, 444, 366), (366, 444, 643, 612), (360, 362, 367, 363), (363, 367, 624, 625), (362, 613, 614, 367), (367, 614, 672, 624), (360, 363, 368, 364), (364, 368, 611, 610), (363, 625, 626, 368), (368, 626, 671, 611), (369, 373, 374, 370), (370, 374, 449, 448), (373, 475, 476, 374), (374, 476, 645, 449), (369, 370, 375, 371), (371, 375, 609, 610), (370, 448, 447, 375), (375, 447, 644, 609), (369, 371, 376, 372), (372, 376, 627, 628), (371, 610, 611, 376), (376, 611, 671, 627), (369, 372, 377, 373), (373, 377, 474, 475), (372, 628, 629, 377), (377, 629, 670, 474)])
_uv = me_cube.uv_layers.new(name='UVMap')
_uv.uv.foreach_set('vector', [0.0, 0.0, 1.0, 0.0, 1.0, 1.0, 0.0, 1.0, 0.0, 0.0, 1.0, 0.0, 1.0, 1.0, 0.0, 1.0, 0.0, 0.0, 1.0, 0.0, 1.0, 1.0, 0.0, 1.0, 0.0, 0.0, 1.0, 0.0, 1.0, 1.0, 0.0, 1.0, 0.0, 0.0, 1.0, 0.0, 1.0, 1.0, 0.0, 1.0, 0.0, 0.0, 1.0, 0.0, 1.0, 1.0, 0.0, 1.0, 0.0, 0.0, 1.0, 0.0, 1.0, 1.0, 0.0, 1.0, 0.0, 0.0, 1.0, 0.0, 1.0, 1.0, 0.0, 1.0, 0.0, 0.0, 1.0, 0.0, 1.0, 1.0, 0.0, 1.0, 0.0, 0.0, 1.0, 0.0, 1.0, 1.0, 0.0, 1.0, 0.0, 0.0, 1.0, 0.0, 1.0, 1.0, 0.0, 1.0, 0.0, 0.0, 1.0, 0.0, 1.0, 1.0, 0.0, 1.0, 0.0, 0.0, 1.0, 0.0, 1.0, 1.0, 0.0, 1.0, 0.0, 0.0, 1.0, 0.0, 1.0, 1.0, 0.0, 1.0, 0.0, 0.0, 1.0, 0.0, 1.0, 1.0, 0.0, 1.0, 0.0, 0.0, 1.0, 0.0, 1.0, 1.0, 0.0, 1.0, 0.0, 0.0, 1.0, 0.0, 1.0, 1.0, 0.0, 1.0, 0.0, 0.0, 1.0, 0.0, 1.0, 1.0, 0.0, 1.0, 0.0, 0.0, 1.0, 0.0, 1.0, 1.0, 0.0, 1.0, 0.0, 0.0, 1.0, 0.0, 1.0, 1.0, 0.0, 1.0, 0.0, 0.0, 1.0, 0.0, 1.0, 1.0, 0.0, 1.0, 0.0, 0.0, 1.0, 0.0, 1.0, 1.0, 0.0, 1.0, 0.0, 0.0, 1.0, 0.0, 1.0, 1.0, 0.0, 1.0, 0.0, 0.0, 1.0, 0.0, 1.0, 1.0, 0.0, 1.0, 0.0, 0.0, 1.0, 0.0, 1.0, 1.0, 0.0, 1.0, 0.0, 0.0, 1.0, 0.0, 1.0, 1.0, 0.0, 1.0, 0.0, 0.0, 1.0, 0.0, 1.0, 1.0, 0.0, 1.0, 0.0, 0.0, 1.0, 0.0, 1.0, 1.0, 0.0, 1.0, 0.0, 0.0, 1.0, 0.0, 1.0, 1.0, 0.0, 1.0, 0.0, 0.0, 1.0, 0.0, 1.0, 1.0, 0.0, 1.0, 0.0, 0.0, 1.0, 0.0, 1.0, 1.0, 0.0, 1.0, 0.0, 0.0, 1.0, 0.0, 1.0, 1.0, 0.0, 1.0, 0.0, 0.0, 1.0, 0.0, 1.0, 1.0, 0.0, 1.0, 0.0, 0.0, 1.0, 0.0, 1.0, 1.0, 0.0, 1.0, 0.0, 0.0, 1.0, 0.0, 1.0, 1.0, 0.0, 1.0, 0.0, 0.0, 1.0, 0.0, 1.0, 1.0, 0.0, 1.0, 0.0, 0.0, 1.0, 0.0, 1.0, 1.0, 0.0, 1.0, 0.0, 0.0, 1.0, 0.0, 1.0, 1.0, 0.0, 1.0, 0.0, 0.0, 1.0, 0.0, 1.0, 1.0, 0.0, 1.0, 0.0, 0.0, 1.0, 0.0, 1.0, 1.0, 0.0, 1.0, 0.0, 0.0, 1.0, 0.0, 1.0, 1.0, 0.0, 1.0, 0.0, 0.0, 1.0, 0.0, 1.0, 1.0, 0.0, 1.0, 0.0, 0.0, 1.0, 0.0, 1.0, 1.0, 0.0, 1.0, 0.0, 0.0, 1.0, 0.0, 1.0, 1.0, 0.0, 1.0, 0.0, 0.0, 1.0, 0.0, 1.0, 1.0, 0.0, 1.0, 0.0, 0.0, 1.0, 0.0, 1.0, 1.0, 0.0, 1.0, 0.0, 0.0, 1.0, 0.0, 1.0, 1.0, 0.0, 1.0, 0.0, 0.0, 1.0, 0.0, 1.0, 1.0, 0.0, 1.0, 0.0, 0.0, 1.0, 0.0, 1.0, 1.0, 0.0, 1.0, 0.0, 0.0, 1.0, 0.0, 1.0, 1.0, 0.0, 1.0, 0.0, 0.0, 1.0, 0.0, 1.0, 1.0, 0.0, 1.0, 0.0, 0.0, 1.0, 0.0, 1.0, 1.0, 0.0, 1.0, 0.0, 0.0, 1.0, 0.0, 1.0, 1.0, 0.0, 1.0, 0.0, 0.0, 1.0, 0.0, 1.0, 1.0, 0.0, 1.0, 0.0, 0.0, 1.0, 0.0, 1.0, 1.0, 0.0, 1.0, 0.0, 0.0, 1.0, 0.0, 1.0, 1.0, 0.0, 1.0, 0.0, 0.0, 1.0, 0.0, 1.0, 1.0, 0.0, 1.0, 0.0, 0.0, 1.0, 0.0, 1.0, 1.0, 0.0, 1.0, 0.0, 0.0, 1.0, 0.0, 1.0, 1.0, 0.0, 1.0, 0.0, 0.0, 1.0, 0.0, 1.0, 1.0, 0.0, 1.0, 0.0, 0.0, 1.0, 0.0, 1.0, 1.0, 0.0, 1.0, 0.0, 0.0, 1.0, 0.0, 1.0, 1.0, 0.0, 1.0, 0.0, 0.0, 1.0, 0.0, 1.0, 1.0, 0.0, 1.0, 0.0, 0.0, 1.0, 0.0, 1.0, 1.0, 0.0, 1.0, 0.0, 0.0, 1.0, 0.0, 1.0, 1.0, 0.0, 1.0, 0.0, 0.0, 1.0, 0.0, 1.0, 1.0, 0.0, 1.0, 0.0, 0.0, 1.0, 0.0, 1.0, 1.0, 0.0, 1.0, 0.0, 0.0, 1.0, 0.0, 1.0, 1.0, 0.0, 1.0, 0.0, 0.0, 1.0, 0.0, 1.0, 1.0, 0.0, 1.0, 0.0, 0.0, 1.0, 0.0, 1.0, 1.0, 0.0, 1.0, 0.0, 0.0, 1.0, 0.0, 1.0, 1.0, 0.0, 1.0, 0.0, 0.0, 1.0, 0.0, 1.0, 1.0, 0.0, 1.0, 0.0, 0.0, 1.0, 0.0, 1.0, 1.0, 0.0, 1.0, 0.0, 0.0, 1.0, 0.0, 1.0, 1.0, 0.0, 1.0, 0.0, 0.0, 1.0, 0.0, 1.0, 1.0, 0.0, 1.0, 0.0, 0.0, 1.0, 0.0, 1.0, 1.0, 0.0, 1.0, 0.0, 0.0, 1.0, 0.0, 1.0, 1.0, 0.0, 1.0, 0.0, 0.0, 1.0, 0.0, 1.0, 1.0, 0.0, 1.0, 0.0, 0.0, 1.0, 0.0, 1.0, 1.0, 0.0, 1.0, 0.0, 0.0, 1.0, 0.0, 1.0, 1.0, 0.0, 1.0, 0.0, 0.0, 1.0, 0.0, 1.0, 1.0, 0.0, 1.0, 0.0, 0.0, 1.0, 0.0, 1.0, 1.0, 0.0, 1.0, 0.0, 0.0, 1.0, 0.0, 1.0, 1.0, 0.0, 1.0, 0.0, 0.0, 1.0, 0.0, 1.0, 1.0, 0.0, 1.0, 0.0, 0.0, 1.0, 0.0, 1.0, 1.0, 0.0, 1.0, 0.0, 0.0, 1.0, 0.0, 1.0, 1.0, 0.0, 1.0, 0.0, 0.0, 1.0, 0.0, 1.0, 1.0, 0.0, 1.0, 0.0, 0.0, 1.0, 0.0, 1.0, 1.0, 0.0, 1.0, 0.0, 0.0, 1.0, 0.0, 1.0, 1.0, 0.0, 1.0, 0.0, 0.0, 1.0, 0.0, 1.0, 1.0, 0.0, 1.0, 0.0, 0.0, 1.0, 0.0, 1.0, 1.0, 0.0, 1.0, 0.0, 0.0, 1.0, 0.0, 1.0, 1.0, 0.0, 1.0, 0.0, 0.0, 1.0, 0.0, 1.0, 1.0, 0.0, 1.0, 0.0, 0.0, 1.0, 0.0, 1.0, 1.0, 0.0, 1.0, 0.0, 0.0, 1.0, 0.0, 1.0, 1.0, 0.0, 1.0, 0.0, 0.0, 1.0, 0.0, 1.0, 1.0, 0.0, 1.0, 0.0, 0.0, 1.0, 0.0, 1.0, 1.0, 0.0, 1.0, 0.0, 0.0, 1.0, 0.0, 1.0, 1.0, 0.0, 1.0, 0.0, 0.0, 1.0, 0.0, 1.0, 1.0, 0.0, 1.0, 0.0, 0.0, 1.0, 0.0, 1.0, 1.0, 0.0, 1.0, 0.0, 0.0, 1.0, 0.0, 1.0, 1.0, 0.0, 1.0, 0.0, 0.0, 1.0, 0.0, 1.0, 1.0, 0.0, 1.0, 0.0, 0.0, 1.0, 0.0, 1.0, 1.0, 0.0, 1.0, 0.0, 0.0, 1.0, 0.0, 1.0, 1.0, 0.0, 1.0, 0.0, 0.0, 1.0, 0.0, 1.0, 1.0, 0.0, 1.0, 0.0, 0.0, 1.0, 0.0, 1.0, 1.0, 0.0, 1.0, 0.0, 0.0, 1.0, 0.0, 1.0, 1.0, 0.0, 1.0, 0.0, 0.0, 1.0, 0.0, 1.0, 1.0, 0.0, 1.0, 0.0, 0.0, 1.0, 0.0, 1.0, 1.0, 0.0, 1.0, 0.0, 0.0, 1.0, 0.0, 1.0, 1.0, 0.0, 1.0, 0.0, 0.0, 1.0, 0.0, 1.0, 1.0, 0.0, 1.0, 0.0, 0.0, 1.0, 0.0, 1.0, 1.0, 0.0, 1.0, 0.0, 0.0, 1.0, 0.0, 1.0, 1.0, 0.0, 1.0, 0.0, 0.0, 1.0, 0.0, 1.0, 1.0, 0.0, 1.0, 0.0, 0.0, 1.0, 0.0, 1.0, 1.0, 0.0, 1.0, 0.0, 0.0, 1.0, 0.0, 1.0, 1.0, 0.0, 1.0, 0.0, 0.0, 1.0, 0.0, 1.0, 1.0, 0.0, 1.0, 0.0, 0.0, 1.0, 0.0, 1.0, 1.0, 0.0, 1.0, 0.0, 0.0, 1.0, 0.0, 1.0, 1.0, 0.0, 1.0, 0.0, 0.0, 1.0, 0.0, 1.0, 1.0, 0.0, 1.0, 0.0, 0.0, 1.0, 0.0, 1.0, 1.0, 0.0, 1.0, 0.0, 0.0, 1.0, 0.0, 1.0, 1.0, 0.0, 1.0, 0.0, 0.0, 1.0, 0.0, 1.0, 1.0, 0.0, 1.0, 0.0, 0.0, 1.0, 0.0, 1.0, 1.0, 0.0, 1.0, 0.0, 0.0, 1.0, 0.0, 1.0, 1.0, 0.0, 1.0, 0.0, 0.0, 1.0, 0.0, 1.0, 1.0, 0.0, 1.0, 0.0, 0.0, 1.0, 0.0, 1.0, 1.0, 0.0, 1.0, 0.0, 0.0, 1.0, 0.0, 1.0, 1.0, 0.0, 1.0, 0.0, 0.0, 1.0, 0.0, 1.0, 1.0, 0.0, 1.0, 0.0, 0.0, 1.0, 0.0, 1.0, 1.0, 0.0, 1.0, 0.0, 0.0, 1.0, 0.0, 1.0, 1.0, 0.0, 1.0, 0.0, 0.0, 1.0, 0.0, 1.0, 1.0, 0.0, 1.0, 0.0, 0.0, 1.0, 0.0, 1.0, 1.0, 0.0, 1.0, 0.0, 0.0, 1.0, 0.0, 1.0, 1.0, 0.0, 1.0, 0.0, 0.0, 1.0, 0.0, 1.0, 1.0, 0.0, 1.0, 0.0, 0.0, 1.0, 0.0, 1.0, 1.0, 0.0, 1.0, 0.0, 0.0, 1.0, 0.0, 1.0, 1.0, 0.0, 1.0, 0.0, 0.0, 1.0, 0.0, 1.0, 1.0, 0.0, 1.0, 0.0, 0.0, 1.0, 0.0, 1.0, 1.0, 0.0, 1.0, 0.0, 0.0, 1.0, 0.0, 1.0, 1.0, 0.0, 1.0, 0.0, 0.0, 1.0, 0.0, 1.0, 1.0, 0.0, 1.0, 0.0, 0.0, 1.0, 0.0, 1.0, 1.0, 0.0, 1.0, 0.0, 0.0, 1.0, 0.0, 1.0, 1.0, 0.0, 1.0, 0.0, 0.0, 1.0, 0.0, 1.0, 1.0, 0.0, 1.0, 0.0, 0.0, 1.0, 0.0, 1.0, 1.0, 0.0, 1.0, 0.0, 0.0, 1.0, 0.0, 1.0, 1.0, 0.0, 1.0, 0.0, 0.0, 1.0, 0.0, 1.0, 1.0, 0.0, 1.0, 0.0, 0.0, 1.0, 0.0, 1.0, 1.0, 0.0, 1.0, 0.0, 0.0, 1.0, 0.0, 1.0, 1.0, 0.0, 1.0, 0.0, 0.0, 1.0, 0.0, 1.0, 1.0, 0.0, 1.0, 0.0, 0.0, 1.0, 0.0, 1.0, 1.0, 0.0, 1.0, 0.0, 0.0, 1.0, 0.0, 1.0, 1.0, 0.0, 1.0, 0.0, 0.0, 1.0, 0.0, 1.0, 1.0, 0.0, 1.0, 0.0, 0.0, 1.0, 0.0, 1.0, 1.0, 0.0, 1.0, 0.0, 0.0, 1.0, 0.0, 1.0, 1.0, 0.0, 1.0, 0.0, 0.0, 1.0, 0.0, 1.0, 1.0, 0.0, 1.0, 0.0, 0.0, 1.0, 0.0, 1.0, 1.0, 0.0, 1.0, 0.0, 0.0, 1.0, 0.0, 1.0, 1.0, 0.0, 1.0, 0.0, 0.0, 1.0, 0.0, 1.0, 1.0, 0.0, 1.0, 0.0, 0.0, 1.0, 0.0, 1.0, 1.0, 0.0, 1.0, 0.0, 0.0, 1.0, 0.0, 1.0, 1.0, 0.0, 1.0, 0.0, 0.0, 1.0, 0.0, 1.0, 1.0, 0.0, 1.0, 0.0, 0.0, 1.0, 0.0, 1.0, 1.0, 0.0, 1.0, 0.0, 0.0, 1.0, 0.0, 1.0, 1.0, 0.0, 1.0, 0.0, 0.0, 1.0, 0.0, 1.0, 1.0, 0.0, 1.0, 0.0, 0.0, 1.0, 0.0, 1.0, 1.0, 0.0, 1.0, 0.0, 0.0, 1.0, 0.0, 1.0, 1.0, 0.0, 1.0, 0.0, 0.0, 1.0, 0.0, 1.0, 1.0, 0.0, 1.0, 0.0, 0.0, 1.0, 0.0, 1.0, 1.0, 0.0, 1.0, 0.0, 0.0, 1.0, 0.0, 1.0, 1.0, 0.0, 1.0, 0.0, 0.0, 1.0, 0.0, 1.0, 1.0, 0.0, 1.0, 0.0, 0.0, 1.0, 0.0, 1.0, 1.0, 0.0, 1.0, 0.0, 0.0, 1.0, 0.0, 1.0, 1.0, 0.0, 1.0, 0.0, 0.0, 1.0, 0.0, 1.0, 1.0, 0.0, 1.0, 0.0, 0.0, 1.0, 0.0, 1.0, 1.0, 0.0, 1.0, 0.0, 0.0, 1.0, 0.0, 1.0, 1.0, 0.0, 1.0, 0.0, 0.0, 1.0, 0.0, 1.0, 1.0, 0.0, 1.0, 0.0, 0.0, 1.0, 0.0, 1.0, 1.0, 0.0, 1.0, 0.0, 0.0, 1.0, 0.0, 1.0, 1.0, 0.0, 1.0, 0.0, 0.0, 1.0, 0.0, 1.0, 1.0, 0.0, 1.0, 0.0, 0.0, 1.0, 0.0, 1.0, 1.0, 0.0, 1.0, 0.0, 0.0, 1.0, 0.0, 1.0, 1.0, 0.0, 1.0, 0.0, 0.0, 1.0, 0.0, 1.0, 1.0, 0.0, 1.0, 0.0, 0.0, 1.0, 0.0, 1.0, 1.0, 0.0, 1.0, 0.0, 0.0, 1.0, 0.0, 1.0, 1.0, 0.0, 1.0, 0.0, 0.0, 1.0, 0.0, 1.0, 1.0, 0.0, 1.0, 0.0, 0.0, 1.0, 0.0, 1.0, 1.0, 0.0, 1.0, 0.0, 0.0, 1.0, 0.0, 1.0, 1.0, 0.0, 1.0, 0.0, 0.0, 1.0, 0.0, 1.0, 1.0, 0.0, 1.0, 0.0, 0.0, 1.0, 0.0, 1.0, 1.0, 0.0, 1.0, 0.0, 0.0, 1.0, 0.0, 1.0, 1.0, 0.0, 1.0, 0.0, 0.0, 1.0, 0.0, 1.0, 1.0, 0.0, 1.0, 0.0, 0.0, 1.0, 0.0, 1.0, 1.0, 0.0, 1.0, 0.0, 0.0, 1.0, 0.0, 1.0, 1.0, 0.0, 1.0, 0.0, 0.0, 1.0, 0.0, 1.0, 1.0, 0.0, 1.0, 0.0, 0.0, 1.0, 0.0, 1.0, 1.0, 0.0, 1.0, 0.0, 0.0, 1.0, 0.0, 1.0, 1.0, 0.0, 1.0, 0.0, 0.0, 1.0, 0.0, 1.0, 1.0, 0.0, 1.0, 0.0, 0.0, 1.0, 0.0, 1.0, 1.0, 0.0, 1.0, 0.0, 0.0, 1.0, 0.0, 1.0, 1.0, 0.0, 1.0, 0.0, 0.0, 1.0, 0.0, 1.0, 1.0, 0.0, 1.0, 0.0, 0.0, 1.0, 0.0, 1.0, 1.0, 0.0, 1.0, 0.0, 0.0, 1.0, 0.0, 1.0, 1.0, 0.0, 1.0, 0.0, 0.0, 1.0, 0.0, 1.0, 1.0, 0.0, 1.0, 0.0, 0.0, 1.0, 0.0, 1.0, 1.0, 0.0, 1.0, 0.0, 0.0, 1.0, 0.0, 1.0, 1.0, 0.0, 1.0, 0.0, 0.0, 1.0, 0.0, 1.0, 1.0, 0.0, 1.0, 0.0, 0.0, 1.0, 0.0, 1.0, 1.0, 0.0, 1.0, 0.0, 0.0, 1.0, 0.0, 1.0, 1.0, 0.0, 1.0, 0.0, 0.0, 1.0, 0.0, 1.0, 1.0, 0.0, 1.0, 0.0, 0.0, 1.0, 0.0, 1.0, 1.0, 0.0, 1.0, 0.0, 0.0, 1.0, 0.0, 1.0, 1.0, 0.0, 1.0, 0.0, 0.0, 1.0, 0.0, 1.0, 1.0, 0.0, 1.0, 0.0, 0.0, 1.0, 0.0, 1.0, 1.0, 0.0, 1.0, 0.0, 0.0, 1.0, 0.0, 1.0, 1.0, 0.0, 1.0, 0.0, 0.0, 1.0, 0.0, 1.0, 1.0, 0.0, 1.0, 0.0, 0.0, 1.0, 0.0, 1.0, 1.0, 0.0, 1.0, 0.0, 0.0, 1.0, 0.0, 1.0, 1.0, 0.0, 1.0, 0.0, 0.0, 1.0, 0.0, 1.0, 1.0, 0.0, 1.0, 0.0, 0.0, 1.0, 0.0, 1.0, 1.0, 0.0, 1.0, 0.0, 0.0, 1.0, 0.0, 1.0, 1.0, 0.0, 1.0, 0.0, 0.0, 1.0, 0.0, 1.0, 1.0, 0.0, 1.0, 0.0, 0.0, 1.0, 0.0, 1.0, 1.0, 0.0, 1.0, 0.0, 0.0, 1.0, 0.0, 1.0, 1.0, 0.0, 1.0, 0.0, 0.0, 1.0, 0.0, 1.0, 1.0, 0.0, 1.0, 0.0, 0.0, 1.0, 0.0, 1.0, 1.0, 0.0, 1.0, 0.0, 0.0, 1.0, 0.0, 1.0, 1.0, 0.0, 1.0, 0.0, 0.0, 1.0, 0.0, 1.0, 1.0, 0.0, 1.0, 0.0, 0.0, 1.0, 0.0, 1.0, 1.0, 0.0, 1.0, 0.0, 0.0, 1.0, 0.0, 1.0, 1.0, 0.0, 1.0, 0.0, 0.0, 1.0, 0.0, 1.0, 1.0, 0.0, 1.0, 0.0, 0.0, 1.0, 0.0, 1.0, 1.0, 0.0, 1.0, 0.0, 0.0, 1.0, 0.0, 1.0, 1.0, 0.0, 1.0, 0.0, 0.0, 1.0, 0.0, 1.0, 1.0, 0.0, 1.0, 0.0, 0.0, 1.0, 0.0, 1.0, 1.0, 0.0, 1.0, 0.0, 0.0, 1.0, 0.0, 1.0, 1.0, 0.0, 1.0, 0.0, 0.0, 1.0, 0.0, 1.0, 1.0, 0.0, 1.0, 0.0, 0.0, 1.0, 0.0, 1.0, 1.0, 0.0, 1.0, 0.0, 0.0, 1.0, 0.0, 1.0, 1.0, 0.0, 1.0, 0.0, 0.0, 1.0, 0.0, 1.0, 1.0, 0.0, 1.0, 0.0, 0.0, 1.0, 0.0, 1.0, 1.0, 0.0, 1.0, 0.0, 0.0, 1.0, 0.0, 1.0, 1.0, 0.0, 1.0, 0.0, 0.0, 1.0, 0.0, 1.0, 1.0, 0.0, 1.0, 0.0, 0.0, 1.0, 0.0, 1.0, 1.0, 0.0, 1.0, 0.0, 0.0, 1.0, 0.0, 1.0, 1.0, 0.0, 1.0, 0.0, 0.0, 1.0, 0.0, 1.0, 1.0, 0.0, 1.0, 0.0, 0.0, 1.0, 0.0, 1.0, 1.0, 0.0, 1.0, 0.0, 0.0, 1.0, 0.0, 1.0, 1.0, 0.0, 1.0, 0.0, 0.0, 1.0, 0.0, 1.0, 1.0, 0.0, 1.0, 0.0, 0.0, 1.0, 0.0, 1.0, 1.0, 0.0, 1.0, 0.0, 0.0, 1.0, 0.0, 1.0, 1.0, 0.0, 1.0, 0.0, 0.0, 1.0, 0.0, 1.0, 1.0, 0.0, 1.0, 0.0, 0.0, 1.0, 0.0, 1.0, 1.0, 0.0, 1.0, 0.0, 0.0, 1.0, 0.0, 1.0, 1.0, 0.0, 1.0, 0.0, 0.0, 1.0, 0.0, 1.0, 1.0, 0.0, 1.0, 0.0, 0.0, 1.0, 0.0, 1.0, 1.0, 0.0, 1.0, 0.0, 0.0, 1.0, 0.0, 1.0, 1.0, 0.0, 1.0, 0.0, 0.0, 1.0, 0.0, 1.0, 1.0, 0.0, 1.0, 0.0, 0.0, 1.0, 0.0, 1.0, 1.0, 0.0, 1.0, 0.0, 0.0, 1.0, 0.0, 1.0, 1.0, 0.0, 1.0, 0.0, 0.0, 1.0, 0.0, 1.0, 1.0, 0.0, 1.0, 0.0, 0.0, 1.0, 0.0, 1.0, 1.0, 0.0, 1.0, 0.0, 0.0, 1.0, 0.0, 1.0, 1.0, 0.0, 1.0, 0.0, 0.0, 1.0, 0.0, 1.0, 1.0, 0.0, 1.0, 0.0, 0.0, 1.0, 0.0, 1.0, 1.0, 0.0, 1.0, 0.0, 0.0, 1.0, 0.0, 1.0, 1.0, 0.0, 1.0, 0.0, 0.0, 1.0, 0.0, 1.0, 1.0, 0.0, 1.0, 0.0, 0.0, 1.0, 0.0, 1.0, 1.0, 0.0, 1.0, 0.0, 0.0, 1.0, 0.0, 1.0, 1.0, 0.0, 1.0, 0.0, 0.0, 1.0, 0.0, 1.0, 1.0, 0.0, 1.0, 0.0, 0.0, 1.0, 0.0, 1.0, 1.0, 0.0, 1.0, 0.0, 0.0, 1.0, 0.0, 1.0, 1.0, 0.0, 1.0, 0.0, 0.0, 1.0, 0.0, 1.0, 1.0, 0.0, 1.0, 0.0, 0.0, 1.0, 0.0, 1.0, 1.0, 0.0, 1.0, 0.0, 0.0, 1.0, 0.0, 1.0, 1.0, 0.0, 1.0, 0.0, 0.0, 1.0, 0.0, 1.0, 1.0, 0.0, 1.0, 0.0, 0.0, 1.0, 0.0, 1.0, 1.0, 0.0, 1.0, 0.0, 0.0, 1.0, 0.0, 1.0, 1.0, 0.0, 1.0, 0.0, 0.0, 1.0, 0.0, 1.0, 1.0, 0.0, 1.0, 0.0, 0.0, 1.0, 0.0, 1.0, 1.0, 0.0, 1.0, 0.0, 0.0, 1.0, 0.0, 1.0, 1.0, 0.0, 1.0, 0.0, 0.0, 1.0, 0.0, 1.0, 1.0, 0.0, 1.0, 0.0, 0.0, 1.0, 0.0, 1.0, 1.0, 0.0, 1.0, 0.0, 0.0, 1.0, 0.0, 1.0, 1.0, 0.0, 1.0, 0.0, 0.0, 1.0, 0.0, 1.0, 1.0, 0.0, 1.0, 0.0, 0.0, 1.0, 0.0, 1.0, 1.0, 0.0, 1.0, 0.0, 0.0, 1.0, 0.0, 1.0, 1.0, 0.0, 1.0, 0.0, 0.0, 1.0, 0.0, 1.0, 1.0, 0.0, 1.0, 0.0, 0.0, 1.0, 0.0, 1.0, 1.0, 0.0, 1.0, 0.0, 0.0, 1.0, 0.0, 1.0, 1.0, 0.0, 1.0, 0.0, 0.0, 1.0, 0.0, 1.0, 1.0, 0.0, 1.0, 0.0, 0.0, 1.0, 0.0, 1.0, 1.0, 0.0, 1.0, 0.0, 0.0, 1.0, 0.0, 1.0, 1.0, 0.0, 1.0, 0.0, 0.0, 1.0, 0.0, 1.0, 1.0, 0.0, 1.0, 0.0, 0.0, 1.0, 0.0, 1.0, 1.0, 0.0, 1.0, 0.0, 0.0, 1.0, 0.0, 1.0, 1.0, 0.0, 1.0, 0.0, 0.0, 1.0, 0.0, 1.0, 1.0, 0.0, 1.0, 0.0, 0.0, 1.0, 0.0, 1.0, 1.0, 0.0, 1.0, 0.0, 0.0, 1.0, 0.0, 1.0, 1.0, 0.0, 1.0, 0.0, 0.0, 1.0, 0.0, 1.0, 1.0, 0.0, 1.0, 0.0, 0.0, 1.0, 0.0, 1.0, 1.0, 0.0, 1.0, 0.0, 0.0, 1.0, 0.0, 1.0, 1.0, 0.0, 1.0, 0.0, 0.0, 1.0, 0.0, 1.0, 1.0, 0.0, 1.0, 0.0, 0.0, 1.0, 0.0, 1.0, 1.0, 0.0, 1.0, 0.0, 0.0, 1.0, 0.0, 1.0, 1.0, 0.0, 1.0, 0.0, 0.0, 1.0, 0.0, 1.0, 1.0, 0.0, 1.0, 0.0, 0.0, 1.0, 0.0, 1.0, 1.0, 0.0, 1.0, 0.0, 0.0, 1.0, 0.0, 1.0, 1.0, 0.0, 1.0, 0.0, 0.0, 1.0, 0.0, 1.0, 1.0, 0.0, 1.0, 0.0, 0.0, 1.0, 0.0, 1.0, 1.0, 0.0, 1.0, 0.0, 0.0, 1.0, 0.0, 1.0, 1.0, 0.0, 1.0, 0.0, 0.0, 1.0, 0.0, 1.0, 1.0, 0.0, 1.0, 0.0, 0.0, 1.0, 0.0, 1.0, 1.0, 0.0, 1.0, 0.0, 0.0, 1.0, 0.0, 1.0, 1.0, 0.0, 1.0, 0.0, 0.0, 1.0, 0.0, 1.0, 1.0, 0.0, 1.0, 0.0, 0.0, 1.0, 0.0, 1.0, 1.0, 0.0, 1.0, 0.0, 0.0, 1.0, 0.0, 1.0, 1.0, 0.0, 1.0, 0.0, 0.0, 1.0, 0.0, 1.0, 1.0, 0.0, 1.0, 0.0, 0.0, 1.0, 0.0, 1.0, 1.0, 0.0, 1.0, 0.0, 0.0, 1.0, 0.0, 1.0, 1.0, 0.0, 1.0, 0.0, 0.0, 1.0, 0.0, 1.0, 1.0, 0.0, 1.0, 0.0, 0.0, 1.0, 0.0, 1.0, 1.0, 0.0, 1.0, 0.0, 0.0, 1.0, 0.0, 1.0, 1.0, 0.0, 1.0, 0.0, 0.0, 1.0, 0.0, 1.0, 1.0, 0.0, 1.0, 0.0, 0.0, 1.0, 0.0, 1.0, 1.0, 0.0, 1.0, 0.0, 0.0, 1.0, 0.0, 1.0, 1.0, 0.0, 1.0, 0.0, 0.0, 1.0, 0.0, 1.0, 1.0, 0.0, 1.0, 0.0, 0.0, 1.0, 0.0, 1.0, 1.0, 0.0, 1.0, 0.0, 0.0, 1.0, 0.0, 1.0, 1.0, 0.0, 1.0, 0.0, 0.0, 1.0, 0.0, 1.0, 1.0, 0.0, 1.0, 0.0, 0.0, 1.0, 0.0, 1.0, 1.0, 0.0, 1.0, 0.0, 0.0, 1.0, 0.0, 1.0, 1.0, 0.0, 1.0, 0.0, 0.0, 1.0, 0.0, 1.0, 1.0, 0.0, 1.0, 0.0, 0.0, 1.0, 0.0, 1.0, 1.0, 0.0, 1.0, 0.0, 0.0, 1.0, 0.0, 1.0, 1.0, 0.0, 1.0, 0.0, 0.0, 1.0, 0.0, 1.0, 1.0, 0.0, 1.0, 0.0, 0.0, 1.0, 0.0, 1.0, 1.0, 0.0, 1.0, 0.0, 0.0, 1.0, 0.0, 1.0, 1.0, 0.0, 1.0, 0.0, 0.0, 1.0, 0.0, 1.0, 1.0, 0.0, 1.0, 0.0, 0.0, 1.0, 0.0, 1.0, 1.0, 0.0, 1.0, 0.0, 0.0, 1.0, 0.0, 1.0, 1.0, 0.0, 1.0, 0.0, 0.0, 1.0, 0.0, 1.0, 1.0, 0.0, 1.0, 0.0, 0.0, 1.0, 0.0, 1.0, 1.0, 0.0, 1.0, 0.0, 0.0, 1.0, 0.0, 1.0, 1.0, 0.0, 1.0, 0.0, 0.0, 1.0, 0.0, 1.0, 1.0, 0.0, 1.0, 0.0, 0.0, 1.0, 0.0, 1.0, 1.0, 0.0, 1.0, 0.0, 0.0, 1.0, 0.0, 1.0, 1.0, 0.0, 1.0, 0.0, 0.0, 1.0, 0.0, 1.0, 1.0, 0.0, 1.0, 0.0, 0.0, 1.0, 0.0, 1.0, 1.0, 0.0, 1.0, 0.0, 0.0, 1.0, 0.0, 1.0, 1.0, 0.0, 1.0, 0.0, 0.0, 1.0, 0.0, 1.0, 1.0, 0.0, 1.0, 0.0, 0.0, 1.0, 0.0, 1.0, 1.0, 0.0, 1.0, 0.0, 0.0, 1.0, 0.0, 1.0, 1.0, 0.0, 1.0, 0.0, 0.0, 1.0, 0.0, 1.0, 1.0, 0.0, 1.0, 0.0, 0.0, 1.0, 0.0, 1.0, 1.0, 0.0, 1.0, 0.0, 0.0, 1.0, 0.0, 1.0, 1.0, 0.0, 1.0, 0.0, 0.0, 1.0, 0.0, 1.0, 1.0, 0.0, 1.0, 0.0, 0.0, 1.0, 0.0, 1.0, 1.0, 0.0, 1.0, 0.0, 0.0, 1.0, 0.0, 1.0, 1.0, 0.0, 1.0, 0.0, 0.0, 1.0, 0.0, 1.0, 1.0, 0.0, 1.0, 0.0, 0.0, 1.0, 0.0, 1.0, 1.0, 0.0, 1.0, 0.0, 0.0, 1.0, 0.0, 1.0, 1.0, 0.0, 1.0, 0.0, 0.0, 1.0, 0.0, 1.0, 1.0, 0.0, 1.0, 0.0, 0.0, 1.0, 0.0, 1.0, 1.0, 0.0, 1.0, 0.0, 0.0, 1.0, 0.0, 1.0, 1.0, 0.0, 1.0, 0.0, 0.0, 1.0, 0.0, 1.0, 1.0, 0.0, 1.0, 0.0, 0.0, 1.0, 0.0, 1.0, 1.0, 0.0, 1.0, 0.0, 0.0, 1.0, 0.0, 1.0, 1.0, 0.0, 1.0, 0.0, 0.0, 1.0, 0.0, 1.0, 1.0, 0.0, 1.0, 0.0, 0.0, 1.0, 0.0, 1.0, 1.0, 0.0, 1.0, 0.0, 0.0, 1.0, 0.0, 1.0, 1.0, 0.0, 1.0, 0.0, 0.0, 1.0, 0.0, 1.0, 1.0, 0.0, 1.0, 0.0, 0.0, 1.0, 0.0, 1.0, 1.0, 0.0, 1.0, 0.0, 0.0, 1.0, 0.0, 1.0, 1.0, 0.0, 1.0, 0.0, 0.0, 1.0, 0.0, 1.0, 1.0, 0.0, 1.0, 0.0, 0.0, 1.0, 0.0, 1.0, 1.0, 0.0, 1.0, 0.0, 0.0, 1.0, 0.0, 1.0, 1.0, 0.0, 1.0, 0.0, 0.0, 1.0, 0.0, 1.0, 1.0, 0.0, 1.0, 0.0, 0.0, 1.0, 0.0, 1.0, 1.0, 0.0, 1.0, 0.0, 0.0, 1.0, 0.0, 1.0, 1.0, 0.0, 1.0, 0.0, 0.0, 1.0, 0.0, 1.0, 1.0, 0.0, 1.0, 0.0, 0.0, 1.0, 0.0, 1.0, 1.0, 0.0, 1.0, 0.0, 0.0, 1.0, 0.0, 1.0, 1.0, 0.0, 1.0, 0.0, 0.0, 1.0, 0.0, 1.0, 1.0, 0.0, 1.0, 0.0, 0.0, 1.0, 0.0, 1.0, 1.0, 0.0, 1.0, 0.0, 0.0, 1.0, 0.0, 1.0, 1.0, 0.0, 1.0, 0.0, 0.0, 1.0, 0.0, 1.0, 1.0, 0.0, 1.0, 0.0, 0.0, 1.0, 0.0, 1.0, 1.0, 0.0, 1.0, 0.0, 0.0, 1.0, 0.0, 1.0, 1.0, 0.0, 1.0, 0.0, 0.0, 1.0, 0.0, 1.0, 1.0, 0.0, 1.0, 0.0, 0.0, 1.0, 0.0, 1.0, 1.0, 0.0, 1.0, 0.0, 0.0, 1.0, 0.0, 1.0, 1.0, 0.0, 1.0, 0.0, 0.0, 1.0, 0.0, 1.0, 1.0, 0.0, 1.0, 0.0, 0.0, 1.0, 0.0, 1.0, 1.0, 0.0, 1.0, 0.0, 0.0, 1.0, 0.0, 1.0, 1.0, 0.0, 1.0, 0.0, 0.0, 1.0, 0.0, 1.0, 1.0, 0.0, 1.0, 0.0, 0.0, 1.0, 0.0, 1.0, 1.0, 0.0, 1.0, 0.0, 0.0, 1.0, 0.0, 1.0, 1.0, 0.0, 1.0, 0.0, 0.0, 1.0, 0.0, 1.0, 1.0, 0.0, 1.0, 0.0, 0.0, 1.0, 0.0, 1.0, 1.0, 0.0, 1.0, 0.0, 0.0, 1.0, 0.0, 1.0, 1.0, 0.0, 1.0, 0.0, 0.0, 1.0, 0.0, 1.0, 1.0, 0.0, 1.0, 0.0, 0.0, 1.0, 0.0, 1.0, 1.0, 0.0, 1.0, 0.0, 0.0, 1.0, 0.0, 1.0, 1.0, 0.0, 1.0, 0.0, 0.0, 1.0, 0.0, 1.0, 1.0, 0.0, 1.0, 0.0, 0.0, 1.0, 0.0, 1.0, 1.0, 0.0, 1.0, 0.0, 0.0, 1.0, 0.0, 1.0, 1.0, 0.0, 1.0, 0.0, 0.0, 1.0, 0.0, 1.0, 1.0, 0.0, 1.0, 0.0, 0.0, 1.0, 0.0, 1.0, 1.0, 0.0, 1.0, 0.0, 0.0, 1.0, 0.0, 1.0, 1.0, 0.0, 1.0, 0.0, 0.0, 1.0, 0.0, 1.0, 1.0, 0.0, 1.0, 0.0, 0.0, 1.0, 0.0, 1.0, 1.0, 0.0, 1.0, 0.0, 0.0, 1.0, 0.0, 1.0, 1.0, 0.0, 1.0, 0.0, 0.0, 1.0, 0.0, 1.0, 1.0, 0.0, 1.0, 0.0, 0.0, 1.0, 0.0, 1.0, 1.0, 0.0, 1.0, 0.0, 0.0, 1.0, 0.0, 1.0, 1.0, 0.0, 1.0, 0.0, 0.0, 1.0, 0.0, 1.0, 1.0, 0.0, 1.0, 0.0, 0.0, 1.0, 0.0, 1.0, 1.0, 0.0, 1.0, 0.0, 0.0, 1.0, 0.0, 1.0, 1.0, 0.0, 1.0, 0.0, 0.0, 1.0, 0.0, 1.0, 1.0, 0.0, 1.0, 0.0, 0.0, 1.0, 0.0, 1.0, 1.0, 0.0, 1.0, 0.0, 0.0, 1.0, 0.0, 1.0, 1.0, 0.0, 1.0, 0.0, 0.0, 1.0, 0.0, 1.0, 1.0, 0.0, 1.0, 0.0, 0.0, 1.0, 0.0, 1.0, 1.0, 0.0, 1.0, 0.0, 0.0, 1.0, 0.0, 1.0, 1.0, 0.0, 1.0, 0.0, 0.0, 1.0, 0.0, 1.0, 1.0, 0.0, 1.0, 0.0, 0.0, 1.0, 0.0, 1.0, 1.0, 0.0, 1.0, 0.0, 0.0, 1.0, 0.0, 1.0, 1.0, 0.0, 1.0, 0.0, 0.0, 1.0, 0.0, 1.0, 1.0, 0.0, 1.0, 0.0, 0.0, 1.0, 0.0, 1.0, 1.0, 0.0, 1.0, 0.0, 0.0, 1.0, 0.0, 1.0, 1.0, 0.0, 1.0, 0.0, 0.0, 1.0, 0.0, 1.0, 1.0, 0.0, 1.0, 0.0, 0.0, 1.0, 0.0, 1.0, 1.0, 0.0, 1.0, 0.0, 0.0, 1.0, 0.0, 1.0, 1.0, 0.0, 1.0, 0.0, 0.0, 1.0, 0.0, 1.0, 1.0, 0.0, 1.0, 0.0, 0.0, 1.0, 0.0, 1.0, 1.0, 0.0, 1.0, 0.0, 0.0, 1.0, 0.0, 1.0, 1.0, 0.0, 1.0, 0.0, 0.0, 1.0, 0.0, 1.0, 1.0, 0.0, 1.0, 0.0, 0.0, 1.0, 0.0, 1.0, 1.0, 0.0, 1.0, 0.0, 0.0, 1.0, 0.0, 1.0, 1.0, 0.0, 1.0, 0.0, 0.0, 1.0, 0.0, 1.0, 1.0, 0.0, 1.0, 0.0, 0.0, 1.0, 0.0, 1.0, 1.0, 0.0, 1.0, 0.0, 0.0, 1.0, 0.0, 1.0, 1.0, 0.0, 1.0, 0.0, 0.0, 1.0, 0.0, 1.0, 1.0, 0.0, 1.0, 0.0, 0.0, 1.0, 0.0, 1.0, 1.0, 0.0, 1.0, 0.0, 0.0, 1.0, 0.0, 1.0, 1.0, 0.0, 1.0, 0.0, 0.0, 1.0, 0.0, 1.0, 1.0, 0.0, 1.0, 0.0, 0.0, 1.0, 0.0, 1.0, 1.0, 0.0, 1.0, 0.0, 0.0, 1.0, 0.0, 1.0, 1.0, 0.0, 1.0, 0.0, 0.0, 1.0, 0.0, 1.0, 1.0, 0.0, 1.0, 0.0, 0.0, 1.0, 0.0, 1.0, 1.0, 0.0, 1.0, 0.0, 0.0, 1.0, 0.0, 1.0, 1.0, 0.0, 1.0, 0.0, 0.0, 1.0, 0.0, 1.0, 1.0, 0.0, 1.0, 0.0, 0.0, 1.0, 0.0, 1.0, 1.0, 0.0, 1.0, 0.0, 0.0, 1.0, 0.0, 1.0, 1.0, 0.0, 1.0, 0.0, 0.0, 1.0, 0.0, 1.0, 1.0, 0.0, 1.0, 0.0, 0.0, 1.0, 0.0, 1.0, 1.0, 0.0, 1.0, 0.0, 0.0, 1.0, 0.0, 1.0, 1.0, 0.0, 1.0, 0.0, 0.0, 1.0, 0.0, 1.0, 1.0, 0.0, 1.0, 0.0, 0.0, 1.0, 0.0, 1.0, 1.0, 0.0, 1.0, 0.0, 0.0, 1.0, 0.0, 1.0, 1.0, 0.0, 1.0, 0.0, 0.0, 1.0, 0.0, 1.0, 1.0, 0.0, 1.0, 0.0, 0.0, 1.0, 0.0, 1.0, 1.0, 0.0, 1.0, 0.0, 0.0, 1.0, 0.0, 1.0, 1.0, 0.0, 1.0, 0.0, 0.0, 1.0, 0.0, 1.0, 1.0, 0.0, 1.0, 0.0, 0.0, 1.0, 0.0, 1.0, 1.0, 0.0, 1.0, 0.0, 0.0, 1.0, 0.0, 1.0, 1.0, 0.0, 1.0, 0.0, 0.0, 1.0, 0.0, 1.0, 1.0, 0.0, 1.0, 0.0, 0.0, 1.0, 0.0, 1.0, 1.0, 0.0, 1.0, 0.0, 0.0, 1.0, 0.0, 1.0, 1.0, 0.0, 1.0, 0.0, 0.0, 1.0, 0.0, 1.0, 1.0, 0.0, 1.0, 0.0, 0.0, 1.0, 0.0, 1.0, 1.0, 0.0, 1.0, 0.0, 0.0, 1.0, 0.0, 1.0, 1.0, 0.0, 1.0, 0.0, 0.0, 1.0, 0.0, 1.0, 1.0, 0.0, 1.0, 0.0, 0.0, 1.0, 0.0, 1.0, 1.0, 0.0, 1.0, 0.0, 0.0, 1.0, 0.0, 1.0, 1.0, 0.0, 1.0, 0.0, 0.0, 1.0, 0.0, 1.0, 1.0, 0.0, 1.0, 0.0, 0.0, 1.0, 0.0, 1.0, 1.0, 0.0, 1.0, 0.0, 0.0, 1.0, 0.0, 1.0, 1.0, 0.0, 1.0, 0.0, 0.0, 1.0, 0.0, 1.0, 1.0, 0.0, 1.0, 0.0, 0.0, 1.0, 0.0, 1.0, 1.0, 0.0, 1.0, 0.0, 0.0, 1.0, 0.0, 1.0, 1.0, 0.0, 1.0, 0.0, 0.0, 1.0, 0.0, 1.0, 1.0, 0.0, 1.0, 0.0, 0.0, 1.0, 0.0, 1.0, 1.0, 0.0, 1.0, 0.0, 0.0, 1.0, 0.0, 1.0, 1.0, 0.0, 1.0, 0.0, 0.0, 1.0, 0.0, 1.0, 1.0, 0.0, 1.0, 0.0, 0.0, 1.0, 0.0, 1.0, 1.0, 0.0, 1.0, 0.0, 0.0, 1.0, 0.0, 1.0, 1.0, 0.0, 1.0, 0.0, 0.0, 1.0, 0.0, 1.0, 1.0, 0.0, 1.0, 0.0, 0.0, 1.0, 0.0, 1.0, 1.0, 0.0, 1.0, 0.0, 0.0, 1.0, 0.0, 1.0, 1.0, 0.0, 1.0, 0.0, 0.0, 1.0, 0.0, 1.0, 1.0, 0.0, 1.0, 0.0, 0.0, 1.0, 0.0, 1.0, 1.0, 0.0, 1.0, 0.0, 0.0, 1.0, 0.0, 1.0, 1.0, 0.0, 1.0, 0.0, 0.0, 1.0, 0.0, 1.0, 1.0, 0.0, 1.0, 0.0, 0.0, 1.0, 0.0, 1.0, 1.0, 0.0, 1.0, 0.0, 0.0, 1.0, 0.0, 1.0, 1.0, 0.0, 1.0, 0.0, 0.0, 1.0, 0.0, 1.0, 1.0, 0.0, 1.0, 0.0, 0.0, 1.0, 0.0, 1.0, 1.0, 0.0, 1.0, 0.0, 0.0, 1.0, 0.0, 1.0, 1.0, 0.0, 1.0, 0.0, 0.0, 1.0, 0.0, 1.0, 1.0, 0.0, 1.0, 0.0, 0.0, 1.0, 0.0, 1.0, 1.0, 0.0, 1.0, 0.0, 0.0, 1.0, 0.0, 1.0, 1.0, 0.0, 1.0, 0.0, 0.0, 1.0, 0.0, 1.0, 1.0, 0.0, 1.0, 0.0, 0.0, 1.0, 0.0, 1.0, 1.0, 0.0, 1.0, 0.0, 0.0, 1.0, 0.0, 1.0, 1.0, 0.0, 1.0, 0.0, 0.0, 1.0, 0.0, 1.0, 1.0, 0.0, 1.0, 0.0, 0.0, 1.0, 0.0, 1.0, 1.0, 0.0, 1.0, 0.0, 0.0, 1.0, 0.0, 1.0, 1.0, 0.0, 1.0, 0.0, 0.0, 1.0, 0.0, 1.0, 1.0, 0.0, 1.0, 0.0, 0.0, 1.0, 0.0, 1.0, 1.0, 0.0, 1.0, 0.0, 0.0, 1.0, 0.0, 1.0, 1.0, 0.0, 1.0, 0.0, 0.0, 1.0, 0.0, 1.0, 1.0, 0.0, 1.0, 0.0, 0.0, 1.0, 0.0, 1.0, 1.0, 0.0, 1.0, 0.0, 0.0, 1.0, 0.0, 1.0, 1.0, 0.0, 1.0, 0.0, 0.0, 1.0, 0.0, 1.0, 1.0, 0.0, 1.0, 0.0, 0.0, 1.0, 0.0, 1.0, 1.0, 0.0, 1.0, 0.0, 0.0, 1.0, 0.0, 1.0, 1.0, 0.0, 1.0, 0.0, 0.0, 1.0, 0.0, 1.0, 1.0, 0.0, 1.0, 0.0, 0.0, 1.0, 0.0, 1.0, 1.0, 0.0, 1.0, 0.0, 0.0, 1.0, 0.0, 1.0, 1.0, 0.0, 1.0, 0.0, 0.0, 1.0, 0.0, 1.0, 1.0, 0.0, 1.0, 0.0, 0.0, 1.0, 0.0, 1.0, 1.0, 0.0, 1.0, 0.0, 0.0, 1.0, 0.0, 1.0, 1.0, 0.0, 1.0, 0.0, 0.0, 1.0, 0.0, 1.0, 1.0, 0.0, 1.0, 0.0, 0.0, 1.0, 0.0, 1.0, 1.0, 0.0, 1.0, 0.0, 0.0, 1.0, 0.0, 1.0, 1.0, 0.0, 1.0, 0.0, 0.0, 1.0, 0.0, 1.0, 1.0, 0.0, 1.0, 0.0, 0.0, 1.0, 0.0, 1.0, 1.0, 0.0, 1.0, 0.0, 0.0, 1.0, 0.0, 1.0, 1.0, 0.0, 1.0, 0.0, 0.0, 1.0, 0.0, 1.0, 1.0, 0.0, 1.0, 0.0, 0.0, 1.0, 0.0, 1.0, 1.0, 0.0, 1.0, 0.0, 0.0, 1.0, 0.0, 1.0, 1.0, 0.0, 1.0, 0.0, 0.0, 1.0, 0.0, 1.0, 1.0, 0.0, 1.0, 0.0, 0.0, 1.0, 0.0, 1.0, 1.0, 0.0, 1.0, 0.0, 0.0, 1.0, 0.0, 1.0, 1.0, 0.0, 1.0, 0.0, 0.0, 1.0, 0.0, 1.0, 1.0, 0.0, 1.0, 0.0, 0.0, 1.0, 0.0, 1.0, 1.0, 0.0, 1.0, 0.0, 0.0, 1.0, 0.0, 1.0, 1.0, 0.0, 1.0, 0.0, 0.0, 1.0, 0.0, 1.0, 1.0, 0.0, 1.0, 0.0, 0.0, 1.0, 0.0, 1.0, 1.0, 0.0, 1.0, 0.0, 0.0, 1.0, 0.0, 1.0, 1.0, 0.0, 1.0, 0.0, 0.0, 1.0, 0.0, 1.0, 1.0, 0.0, 1.0, 0.0, 0.0, 1.0, 0.0, 1.0, 1.0, 0.0, 1.0, 0.0, 0.0, 1.0, 0.0, 1.0, 1.0, 0.0, 1.0, 0.0, 0.0, 1.0, 0.0, 1.0, 1.0, 0.0, 1.0, 0.0, 0.0, 1.0, 0.0, 1.0, 1.0, 0.0, 1.0, 0.0, 0.0, 1.0, 0.0, 1.0, 1.0, 0.0, 1.0, 0.0, 0.0, 1.0, 0.0, 1.0, 1.0, 0.0, 1.0, 0.0, 0.0, 1.0, 0.0, 1.0, 1.0, 0.0, 1.0, 0.0, 0.0, 1.0, 0.0, 1.0, 1.0, 0.0, 1.0, 0.0, 0.0, 1.0, 0.0, 1.0, 1.0, 0.0, 1.0, 0.0, 0.0, 1.0, 0.0, 1.0, 1.0, 0.0, 1.0, 0.0, 0.0, 1.0, 0.0, 1.0, 1.0, 0.0, 1.0, 0.0, 0.0, 1.0, 0.0, 1.0, 1.0, 0.0, 1.0, 0.0, 0.0, 1.0, 0.0, 1.0, 1.0, 0.0, 1.0, 0.0, 0.0, 1.0, 0.0, 1.0, 1.0, 0.0, 1.0, 0.0, 0.0, 1.0, 0.0, 1.0, 1.0, 0.0, 1.0, 0.0, 0.0, 1.0, 0.0, 1.0, 1.0, 0.0, 1.0, 0.0, 0.0, 1.0, 0.0, 1.0, 1.0, 0.0, 1.0, 0.0, 0.0, 1.0, 0.0, 1.0, 1.0, 0.0, 1.0, 0.0, 0.0, 1.0, 0.0, 1.0, 1.0, 0.0, 1.0, 0.0, 0.0, 1.0, 0.0, 1.0, 1.0, 0.0, 1.0, 0.0, 0.0, 1.0, 0.0, 1.0, 1.0, 0.0, 1.0, 0.0, 0.0, 1.0, 0.0, 1.0, 1.0, 0.0, 1.0, 0.0, 0.0, 1.0, 0.0, 1.0, 1.0, 0.0, 1.0, 0.0, 0.0, 1.0, 0.0, 1.0, 1.0, 0.0, 1.0, 0.0, 0.0, 1.0, 0.0, 1.0, 1.0, 0.0, 1.0, 0.0, 0.0, 1.0, 0.0, 1.0, 1.0, 0.0, 1.0, 0.0, 0.0, 1.0, 0.0, 1.0, 1.0, 0.0, 1.0, 0.0, 0.0, 1.0, 0.0, 1.0, 1.0, 0.0, 1.0, 0.0, 0.0, 1.0, 0.0, 1.0, 1.0, 0.0, 1.0, 0.0, 0.0, 1.0, 0.0, 1.0, 1.0, 0.0, 1.0, 0.0, 0.0, 1.0, 0.0, 1.0, 1.0, 0.0, 1.0, 0.0, 0.0, 1.0, 0.0, 1.0, 1.0, 0.0, 1.0, 0.0, 0.0, 1.0, 0.0, 1.0, 1.0, 0.0, 1.0, 0.0, 0.0, 1.0, 0.0, 1.0, 1.0, 0.0, 1.0, 0.0, 0.0, 1.0, 0.0, 1.0, 1.0, 0.0, 1.0, 0.0, 0.0, 1.0, 0.0, 1.0, 1.0, 0.0, 1.0, 0.0, 0.0, 1.0, 0.0, 1.0, 1.0, 0.0, 1.0, 0.0, 0.0, 1.0, 0.0, 1.0, 1.0, 0.0, 1.0, 0.0, 0.0, 1.0, 0.0, 1.0, 1.0, 0.0, 1.0, 0.0, 0.0, 1.0, 0.0, 1.0, 1.0, 0.0, 1.0, 0.0, 0.0, 1.0, 0.0, 1.0, 1.0, 0.0, 1.0, 0.0, 0.0, 1.0, 0.0, 1.0, 1.0, 0.0, 1.0, 0.0, 0.0, 1.0, 0.0, 1.0, 1.0, 0.0, 1.0, 0.0, 0.0, 1.0, 0.0, 1.0, 1.0, 0.0, 1.0, 0.0, 0.0, 1.0, 0.0, 1.0, 1.0, 0.0, 1.0, 0.0, 0.0, 1.0, 0.0, 1.0, 1.0, 0.0, 1.0, 0.0, 0.0, 1.0, 0.0, 1.0, 1.0, 0.0, 1.0, 0.0, 0.0, 1.0, 0.0, 1.0, 1.0, 0.0, 1.0, 0.0, 0.0, 1.0, 0.0, 1.0, 1.0, 0.0, 1.0, 0.0, 0.0, 1.0, 0.0, 1.0, 1.0, 0.0, 1.0, 0.0, 0.0, 1.0, 0.0, 1.0, 1.0, 0.0, 1.0, 0.0, 0.0, 1.0, 0.0, 1.0, 1.0, 0.0, 1.0, 0.0, 0.0, 1.0, 0.0, 1.0, 1.0, 0.0, 1.0, 0.0, 0.0, 1.0, 0.0, 1.0, 1.0, 0.0, 1.0, 0.0, 0.0, 1.0, 0.0, 1.0, 1.0, 0.0, 1.0, 0.0, 0.0, 1.0, 0.0, 1.0, 1.0, 0.0, 1.0, 0.0, 0.0, 1.0, 0.0, 1.0, 1.0, 0.0, 1.0, 0.0, 0.0, 1.0, 0.0, 1.0, 1.0, 0.0, 1.0, 0.0, 0.0, 1.0, 0.0, 1.0, 1.0, 0.0, 1.0, 0.0, 0.0, 1.0, 0.0, 1.0, 1.0, 0.0, 1.0, 0.0, 0.0, 1.0, 0.0, 1.0, 1.0, 0.0, 1.0, 0.0, 0.0, 1.0, 0.0, 1.0, 1.0, 0.0, 1.0, 0.0, 0.0, 1.0, 0.0, 1.0, 1.0, 0.0, 1.0, 0.0, 0.0, 1.0, 0.0, 1.0, 1.0, 0.0, 1.0, 0.0, 0.0, 1.0, 0.0, 1.0, 1.0, 0.0, 1.0, 0.0, 0.0, 1.0, 0.0, 1.0, 1.0, 0.0, 1.0, 0.0, 0.0, 1.0, 0.0, 1.0, 1.0, 0.0, 1.0, 0.0, 0.0, 1.0, 0.0, 1.0, 1.0, 0.0, 1.0, 0.0, 0.0, 1.0, 0.0, 1.0, 1.0, 0.0, 1.0, 0.0, 0.0, 1.0, 0.0, 1.0, 1.0, 0.0, 1.0, 0.0, 0.0, 1.0, 0.0, 1.0, 1.0, 0.0, 1.0, 0.0, 0.0, 1.0, 0.0, 1.0, 1.0, 0.0, 1.0, 0.0, 0.0, 1.0, 0.0, 1.0, 1.0, 0.0, 1.0, 0.0, 0.0, 1.0, 0.0, 1.0, 1.0, 0.0, 1.0, 0.0, 0.0, 1.0, 0.0, 1.0, 1.0, 0.0, 1.0, 0.0, 0.0, 1.0, 0.0, 1.0, 1.0, 0.0, 1.0, 0.0, 0.0, 1.0, 0.0, 1.0, 1.0, 0.0, 1.0, 0.0, 0.0, 1.0, 0.0, 1.0, 1.0, 0.0, 1.0, 0.0, 0.0, 1.0, 0.0, 1.0, 1.0, 0.0, 1.0, 0.0, 0.0, 1.0, 0.0, 1.0, 1.0, 0.0, 1.0, 0.0, 0.0, 1.0, 0.0, 1.0, 1.0, 0.0, 1.0, 0.0, 0.0, 1.0, 0.0, 1.0, 1.0, 0.0, 1.0, 0.0, 0.0, 1.0, 0.0, 1.0, 1.0, 0.0, 1.0, 0.0, 0.0, 1.0, 0.0, 1.0, 1.0, 0.0, 1.0, 0.0, 0.0, 1.0, 0.0, 1.0, 1.0, 0.0, 1.0, 0.0, 0.0, 1.0, 0.0, 1.0, 1.0, 0.0, 1.0, 0.0, 0.0, 1.0, 0.0, 1.0, 1.0, 0.0, 1.0, 0.0, 0.0, 1.0, 0.0, 1.0, 1.0, 0.0, 1.0, 0.0, 0.0, 1.0, 0.0, 1.0, 1.0, 0.0, 1.0, 0.0, 0.0, 1.0, 0.0, 1.0, 1.0, 0.0, 1.0, 0.0, 0.0, 1.0, 0.0, 1.0, 1.0, 0.0, 1.0, 0.0, 0.0, 1.0, 0.0, 1.0, 1.0, 0.0, 1.0, 0.0, 0.0, 1.0, 0.0, 1.0, 1.0, 0.0, 1.0, 0.0, 0.0, 1.0, 0.0, 1.0, 1.0, 0.0, 1.0, 0.0, 0.0, 1.0, 0.0, 1.0, 1.0, 0.0, 1.0, 0.0, 0.0, 1.0, 0.0, 1.0, 1.0, 0.0, 1.0, 0.0, 0.0, 1.0, 0.0, 1.0, 1.0, 0.0, 1.0, 0.0, 0.0, 1.0, 0.0, 1.0, 1.0, 0.0, 1.0, 0.0, 0.0, 1.0, 0.0, 1.0, 1.0, 0.0, 1.0, 0.0, 0.0, 1.0, 0.0, 1.0, 1.0, 0.0, 1.0, 0.0, 0.0, 1.0, 0.0, 1.0, 1.0, 0.0, 1.0, 0.0, 0.0, 1.0, 0.0, 1.0, 1.0, 0.0, 1.0, 0.0, 0.0, 1.0, 0.0, 1.0, 1.0, 0.0, 1.0, 0.0, 0.0, 1.0, 0.0, 1.0, 1.0, 0.0, 1.0, 0.0, 0.0, 1.0, 0.0, 1.0, 1.0, 0.0, 1.0, 0.0, 0.0, 1.0, 0.0, 1.0, 1.0, 0.0, 1.0, 0.0, 0.0, 1.0, 0.0, 1.0, 1.0, 0.0, 1.0, 0.0, 0.0, 1.0, 0.0, 1.0, 1.0, 0.0, 1.0, 0.0, 0.0, 1.0, 0.0, 1.0, 1.0, 0.0, 1.0, 0.0, 0.0, 1.0, 0.0, 1.0, 1.0, 0.0, 1.0, 0.0, 0.0, 1.0, 0.0, 1.0, 1.0, 0.0, 1.0, 0.0, 0.0, 1.0, 0.0, 1.0, 1.0, 0.0, 1.0, 0.0, 0.0, 1.0, 0.0, 1.0, 1.0, 0.0, 1.0, 0.0, 0.0, 1.0, 0.0, 1.0, 1.0, 0.0, 1.0, 0.0, 0.0, 1.0, 0.0, 1.0, 1.0, 0.0, 1.0, 0.0, 0.0, 1.0, 0.0, 1.0, 1.0, 0.0, 1.0, 0.0, 0.0, 1.0, 0.0, 1.0, 1.0, 0.0, 1.0, 0.0, 0.0, 1.0, 0.0, 1.0, 1.0, 0.0, 1.0, 0.0, 0.0, 1.0, 0.0, 1.0, 1.0, 0.0, 1.0, 0.0, 0.0, 1.0, 0.0, 1.0, 1.0, 0.0, 1.0, 0.0, 0.0, 1.0, 0.0, 1.0, 1.0, 0.0, 1.0, 0.0, 0.0, 1.0, 0.0, 1.0, 1.0, 0.0, 1.0, 0.0, 0.0, 1.0, 0.0, 1.0, 1.0, 0.0, 1.0, 0.0, 0.0, 1.0, 0.0, 1.0, 1.0, 0.0, 1.0, 0.0, 0.0, 1.0, 0.0, 1.0, 1.0, 0.0, 1.0, 0.0, 0.0, 1.0, 0.0, 1.0, 1.0, 0.0, 1.0, 0.0, 0.0, 1.0, 0.0, 1.0, 1.0, 0.0, 1.0, 0.0, 0.0, 1.0, 0.0, 1.0, 1.0, 0.0, 1.0, 0.0, 0.0, 1.0, 0.0, 1.0, 1.0, 0.0, 1.0])
me_cube.materials.append(mat_material)
me_cube.use_remesh_preserve_volume = False
me_cube.use_remesh_preserve_attributes = False
me_cube.use_mirror_vertex_groups = False
me_cube.update()

# ---- objects
ob_lamp_003 = bpy.data.objects.new('Lamp.003', light_lamp_003)
ob_lamp_002 = bpy.data.objects.new('Lamp.002', light_lamp_002)
ob_lamp_001 = bpy.data.objects.new('Lamp.001', light_lamp_001)
ob_cube = bpy.data.objects.new('Cube', me_cube)
ob_lamp = bpy.data.objects.new('Lamp', light_lamp)
ob_camera = bpy.data.objects.new('Camera', cam_camera)

# ---- transforms, parenting, visibility, modifiers, constraints
ob_lamp_003.location = (-2.274, -0.03003, -5.814)
ob_lamp_003.rotation_euler = (0.6503, 0.05522, 1.866)
ob_lamp_003.lock_rotations_4d = False
ob_lamp_003.empty_display_type = 'ARROWS'
ob_lamp_003.color = (0.0, 0.0, 0.0, 0.0)
ob_lamp_003.lineart.crease_threshold = 0.0
ob_lamp_002.location = (-2.007, -0.7752, 11.32)
ob_lamp_002.rotation_euler = (0.6503, 0.05522, 1.866)
ob_lamp_002.lock_rotations_4d = False
ob_lamp_002.empty_display_type = 'ARROWS'
ob_lamp_002.color = (0.0, 0.0, 0.0, 0.0)
ob_lamp_002.lineart.crease_threshold = 0.0
ob_lamp_001.location = (-4.796, 4.882, 5.465)
ob_lamp_001.rotation_euler = (0.6503, 0.05522, 1.866)
ob_lamp_001.lock_rotations_4d = False
ob_lamp_001.empty_display_type = 'ARROWS'
ob_lamp_001.color = (0.0, 0.0, 0.0, 0.0)
ob_lamp_001.lineart.crease_threshold = 0.0
ob_cube.location = (0.0, 0.0, 0.0)
ob_cube.scale = (0.4343, 0.4343, 0.3366)
ob_cube.lock_rotations_4d = False
ob_cube.empty_display_type = 'ARROWS'
ob_cube.lineart.crease_threshold = 0.0
ob_lamp.location = (4.076, 1.005, 5.904)
ob_lamp.rotation_euler = (0.6503, 0.05522, 1.866)
ob_lamp.lock_rotations_4d = False
ob_lamp.empty_display_type = 'ARROWS'
ob_lamp.color = (0.0, 0.0, 0.0, 0.0)
ob_lamp.lineart.crease_threshold = 0.0
ob_camera.location = (7.481, -6.508, 5.344)
ob_camera.rotation_euler = (1.109, 0.01082, 0.8149)
ob_camera.lock_rotations_4d = False
ob_camera.empty_display_type = 'ARROWS'
ob_camera.color = (0.0, 0.0, 0.0, 0.0)
ob_camera.display_type = 'WIRE'
ob_camera.lineart.crease_threshold = 0.0

# ---- collection membership
col_collection_1.objects.link(ob_lamp_003)
col_collection_1.objects.link(ob_lamp_002)
col_collection_1.objects.link(ob_lamp_001)
col_collection_1.objects.link(ob_cube)
col_collection_1.objects.link(ob_lamp)
col_collection_1.objects.link(ob_camera)

# ---- scene / render settings (as saved in the file)
scene.camera = ob_camera
scene.frame_start = 1; scene.frame_end = 250; scene.frame_set(1)
scene.render.engine = 'BLENDER_EEVEE_NEXT'
scene.render.resolution_percentage = 50
scene.render.dither_intensity = 0.0
scene.cycles.use_denoising = False
scene.cycles.samples = 10
scene.cycles.sampling_pattern = 'TABULATED_SOBOL'
scene.cycles.light_sampling_threshold = 0.0
scene.cycles.use_adaptive_sampling = False
scene.cycles.use_light_tree = False
scene.cycles.blur_glossy = 0.0
scene.cycles.pixel_filter_type = 'GAUSSIAN'
scene.cycles.sample_clamp_indirect = 0.0
scene.view_settings.view_transform = 'Standard'
bpy.context.view_layer.update()
